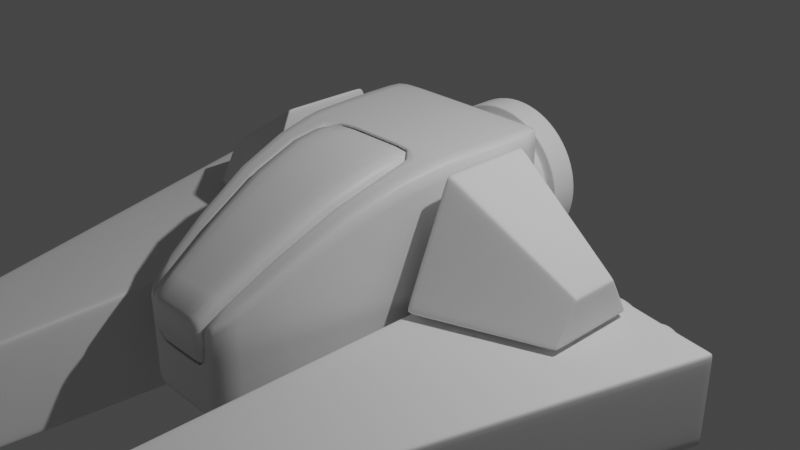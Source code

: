 # Source: ship.blend  (saved by Blender 3.3.6; exported with 4.5.12 LTS)
import bpy
from mathutils import Matrix  # noqa: F401  (used for matrix-valued properties, if any)

bpy.ops.wm.read_factory_settings(use_empty=True)
scene = bpy.context.scene
scene.name = 'Scene'

# ---- collections
col_tools = bpy.data.collections.new('Tools'); scene.collection.children.link(col_tools)

# ---- materials (node trees are filled in below, after node groups)
mat_material = bpy.data.materials.new('Material')
mat_material.alpha_threshold = 0.0
mat_material.use_transparent_shadow = False
mat_material.roughness = 0.5
mat_material.line_color = (0.0, 0.0, 0.0, 1.0)

# ---- material node trees
mat_material.use_nodes = True; mat_material.node_tree.nodes.clear()
_N = mat_material.node_tree.nodes; _L = mat_material.node_tree.links
n0 = _N.new('ShaderNodeOutputMaterial'); n0.name = 'Material Output'; n0.location = (300, 300)
n1 = _N.new('ShaderNodeBsdfPrincipled'); n1.name = 'Principled BSDF'; n1.location = (10, 300)
n1.distribution = 'GGX'
n1.subsurface_method = 'RANDOM_WALK_SKIN'
n1.inputs[3].default_value = 1.45
n1.inputs[27].default_value = (0.0, 0.0, 0.0, 1.0)
n1.inputs[28].default_value = 1.0
_L.new(n1.outputs[0], n0.inputs[0])
n0.is_active_output = True

# ---- world
world_world = bpy.data.worlds.new('World'); scene.world = world_world
world_world.use_nodes = True; world_world.node_tree.nodes.clear()
_N = world_world.node_tree.nodes; _L = world_world.node_tree.links
n0 = _N.new('ShaderNodeOutputWorld'); n0.name = 'World Output'; n0.location = (300, 300)
n1 = _N.new('ShaderNodeBackground'); n1.name = 'Background'; n1.location = (10, 300)
n1.inputs[0].default_value = (0.05088, 0.05088, 0.05088, 1.0)
_L.new(n1.outputs[0], n0.inputs[0])
n0.is_active_output = True
world_world.color = (0.05088, 0.05088, 0.05088)
world_world.use_sun_shadow = False
world_world.sun_shadow_jitter_overblur = 0.0

# ---- cameras
cam_camera = bpy.data.cameras.new('Camera')
cam_camera.clip_end = 100.0
cam_camera.ortho_scale = 7.314

# ---- lights
light_light = bpy.data.lights.new('Light', 'POINT')
light_light.transmission_factor = 0.0
light_light.energy = 1000.0
light_light.shadow_soft_size = 0.1
light_light.shadow_maximum_resolution = 0.006
light_light.use_absolute_resolution = True

# ---- meshes
me_cube = bpy.data.meshes.new('Cube')
me_cube.from_pydata([(1.0, 1.0, 1.0), (1.0, 1.0, -1.0), (0.5465, -2.639, 0.01073), (0.5465, -2.639, -1.0), (1.0, 0.53, 1.0), (1.0, 0.53, -1.0), (0.9418, -0.3, 1.0), (0.9418, -0.3293, -1.0), (0.9418, -0.2863, -1.0), (0.9418, -0.2585, 1.0), (0.8304, -1.258, 0.8581), (0.8902, -1.269, -0.9995), (0.0, 1.0, -1.0), (0.0, -2.639, -1.0), (0.0, 1.0, 1.0), (0.0, 0.53, -1.0), (0.0, 0.53, 1.0), (0.0, -0.3293, -1.0), (0.0, -0.3238, 0.9942), (0.0, -0.2585, 1.0), (0.0, -0.2863, -1.0), (0.0, -1.273, -1.0), (0.1557, -2.639, -1.0), (0.2848, 1.0, 1.0), (0.2848, 0.53, 1.0), (0.2682, -0.3238, 0.9942), (0.2682, -0.2585, 1.0), (0.2848, 1.0, -1.0), (0.2848, 0.53, -1.0), (0.2682, -0.3293, -1.0), (0.2682, -0.2863, -1.0), (0.2536, -1.272, -0.9999), (0.3996, -2.639, -1.0), (0.7312, 1.0, 1.0), (0.7312, 0.53, 1.0), (0.6606, -0.3238, 0.9942), (0.6887, -0.2585, 1.0), (0.5829, -1.254, 0.8597), (0.7312, 1.0, -1.0), (0.3996, -2.639, 0.01073), (0.7312, 0.53, -1.0), (0.6887, -0.3293, -1.0), (0.6887, -0.2863, -1.0), (0.651, -1.27, -0.9997), (1.0, 1.0, 0.06659), (0.5465, -2.639, -0.461), (1.0, 0.53, 0.06659), (0.9418, -0.3137, 0.06659), (0.9418, -0.2715, 0.06659), (0.8583, -1.263, -0.008888), (0.0, -2.639, -0.4364), (0.0, 1.0, 0.06659), (0.1557, -2.639, -0.4364), (0.2848, 1.0, 0.06659), (0.3751, -2.639, -0.4364), (0.7312, 1.0, 0.06659), (0.0, -0.3, 1.0), (0.2682, -0.3, 1.0), (0.6887, -0.3, 1.0), (0.6072, -1.257, 0.8582), (0.3751, -2.637, 0.01187), (0.3996, -2.639, -0.461), (0.1557, -2.639, -0.461), (0.0, -2.639, -0.461), (0.0, -0.2876, 0.9371), (0.3553, -2.581, -0.03958), (0.2682, -0.2876, 0.9371), (0.5634, -1.196, 0.8086), (0.0, -2.584, -0.4691), (0.1557, -2.584, -0.4691), (0.638, -0.2876, 0.9371), (0.3554, -2.584, -0.4691), (0.0, -0.2685, 0.9418), (0.2682, -0.2685, 0.9418), (0.6606, -0.2685, 0.9418), (0.5829, -1.198, 0.8073), (0.3751, -2.582, -0.04051), (0.3751, -2.584, -0.4888), (0.1557, -2.584, -0.4888), (0.0, -2.584, -0.4888), (0.1558, -2.703, 0.07121), (0.0, -2.703, 0.07121), (0.0, -0.4068, 1.05), (0.0, -1.318, 0.919), (0.2366, -1.319, 0.9189), (0.3555, -2.7, 0.07327), (0.2684, -0.4068, 1.05), (0.5635, -1.315, 0.9214), (0.0, -2.703, -0.3562), (0.1558, -2.703, -0.3562), (0.6381, -0.4068, 1.05), (0.3555, -2.703, -0.3562), (1.0, 1.0, 0.9736), (0.5465, -2.639, -0.0026), (1.0, 0.53, 0.9736), (0.9418, -0.3004, 0.9736), (0.9418, -0.2589, 0.9736), (0.8312, -1.258, 0.8336), (0.0, 1.0, 0.9736), (0.2848, 1.0, 0.9736), (0.3996, -2.639, -0.0026), (0.7312, 1.0, 0.9736), (0.3751, -2.637, -0.0008032), (0.3751, -2.582, -0.05317), (0.3553, -2.581, -0.05172), (0.0, -2.703, 0.05913), (0.1558, -2.703, 0.05913), (0.3555, -2.7, 0.06113), (1.0, 1.0, -0.9561), (0.5465, -2.639, -0.9778), (1.0, 0.53, -0.9561), (0.9418, -0.3287, -0.9561), (0.9418, -0.2857, -0.9561), (0.8889, -1.269, -0.9587), (0.0, -2.639, -0.9778), (0.0, 1.0, -0.9561), (0.1557, -2.639, -0.9778), (0.2848, 1.0, -0.9561), (0.3996, -2.639, -0.9778), (0.7312, 1.0, -0.9561)], [], [(43, 11, 3, 32), (97, 10, 2, 93), (101, 33, 0, 92), (92, 0, 4, 94), (38, 1, 5, 40), (96, 9, 6, 95), (42, 8, 7, 41), (40, 5, 8, 42), (94, 4, 9, 96), (95, 6, 10, 97), (41, 7, 11, 43), (26, 19, 56, 57), (60, 37, 75, 76), (24, 16, 19, 26), (23, 14, 16, 24), (50, 52, 78, 79), (37, 35, 74, 75), (52, 54, 77, 78), (35, 25, 73, 74), (33, 23, 24, 34), (34, 24, 26, 36), (102, 60, 76, 103), (36, 26, 57, 58), (17, 29, 31, 21), (15, 28, 30, 20), (20, 30, 29, 17), (12, 27, 28, 15), (98, 14, 23, 99), (21, 31, 22, 13), (9, 36, 58, 6), (6, 58, 59, 10), (4, 34, 36, 9), (0, 33, 34, 4), (10, 59, 39, 2), (93, 2, 39, 100), (29, 41, 43, 31), (28, 40, 42, 30), (30, 42, 41, 29), (27, 38, 40, 28), (99, 23, 33, 101), (31, 43, 32, 22), (117, 53, 55, 119), (109, 45, 61, 118), (115, 51, 53, 117), (118, 61, 62, 116), (116, 62, 63, 114), (111, 47, 49, 113), (110, 46, 48, 112), (112, 48, 47, 111), (108, 44, 46, 110), (119, 55, 44, 108), (113, 49, 45, 109), (18, 25, 57, 56), (25, 35, 58, 57), (35, 37, 59, 58), (37, 60, 39, 59), (102, 54, 61, 100), (54, 52, 62, 61), (52, 50, 63, 62), (65, 67, 87, 85), (68, 69, 89, 88), (67, 70, 90, 87), (69, 71, 91, 89), (70, 66, 86, 90), (104, 65, 85, 107), (25, 18, 72, 73), (64, 66, 73, 72), (66, 70, 74, 73), (70, 67, 75, 74), (67, 65, 76, 75), (104, 71, 77, 103), (71, 69, 78, 77), (69, 68, 79, 78), (86, 82, 83, 84), (84, 83, 81, 80), (106, 80, 81, 105), (107, 85, 80, 106), (87, 84, 80, 85), (90, 86, 84, 87), (66, 64, 82, 86), (91, 107, 106, 89), (89, 106, 105, 88), (65, 104, 103, 76), (71, 104, 107, 91), (60, 102, 100, 39), (53, 99, 101, 55), (45, 93, 100, 61), (51, 98, 99, 53), (54, 102, 103, 77), (47, 95, 97, 49), (46, 94, 96, 48), (48, 96, 95, 47), (44, 92, 94, 46), (55, 101, 92, 44), (49, 97, 93, 45), (11, 113, 109, 3), (38, 119, 108, 1), (1, 108, 110, 5), (8, 112, 111, 7), (5, 110, 112, 8), (7, 111, 113, 11), (22, 116, 114, 13), (32, 118, 116, 22), (12, 115, 117, 27), (3, 109, 118, 32), (27, 117, 119, 38)])
me_cube.polygons.foreach_set('use_smooth', [True] * 106)
_uv = me_cube.uv_layers.new(name='UVMap')
_uv.uv.foreach_set('vector', [0.3414, 0.6687, 0.375, 0.6687, 0.375, 0.75, 0.3414, 0.75, 0.5515, 0.6687, 0.5539, 0.6687, 0.5013, 0.75, 0.4997, 0.75, 0.6217, 0.4664, 0.625, 0.4664, 0.625, 0.5, 0.6217, 0.5, 0.6217, 0.5, 0.625, 0.5, 0.625, 0.5588, 0.6217, 0.5588, 0.3414, 0.5, 0.375, 0.5, 0.375, 0.5588, 0.3414, 0.5588, 0.5816, 0.6216, 0.5843, 0.6216, 0.5822, 0.625, 0.5795, 0.625, 0.3414, 0.6216, 0.375, 0.6216, 0.375, 0.625, 0.3414, 0.625, 0.3414, 0.5588, 0.375, 0.5588, 0.375, 0.6216, 0.3414, 0.6216, 0.6217, 0.5588, 0.625, 0.5588, 0.5843, 0.6216, 0.5816, 0.6216, 0.5795, 0.625, 0.5822, 0.625, 0.5539, 0.6687, 0.5515, 0.6687, 0.3414, 0.625, 0.375, 0.625, 0.375, 0.6687, 0.3414, 0.6687, 0.6883, 0.6216, 0.7297, 0.6216, 0.7286, 0.625, 0.6869, 0.625, 0.5601, 0.7499, 0.6019, 0.6685, 0.6019, 0.6685, 0.5601, 0.7499, 0.7144, 0.5588, 0.75, 0.5588, 0.7297, 0.6216, 0.6883, 0.6216, 0.7144, 0.5, 0.75, 0.5, 0.75, 0.5588, 0.7144, 0.5588, 0.4454, 0.875, 0.4454, 0.8394, 0.4454, 0.8394, 0.4454, 0.875, 0.6019, 0.6685, 0.6245, 0.6268, 0.6245, 0.6268, 0.6019, 0.6685, 0.4454, 0.8394, 0.4454, 0.7892, 0.4454, 0.7892, 0.4454, 0.8394, 0.6245, 0.6268, 0.6859, 0.6268, 0.6859, 0.6268, 0.6245, 0.6268, 0.6586, 0.5, 0.7144, 0.5, 0.7144, 0.5588, 0.6586, 0.5588, 0.6586, 0.5588, 0.7144, 0.5588, 0.6883, 0.6216, 0.6234, 0.6216, 0.4999, 0.7892, 0.5015, 0.7892, 0.5015, 0.7892, 0.4999, 0.7892, 0.6234, 0.6216, 0.6883, 0.6216, 0.6869, 0.625, 0.6215, 0.625, 0.25, 0.625, 0.2856, 0.625, 0.2856, 0.6687, 0.25, 0.6687, 0.25, 0.5588, 0.2856, 0.5588, 0.2856, 0.6216, 0.25, 0.6216, 0.25, 0.6216, 0.2856, 0.6216, 0.2856, 0.625, 0.25, 0.625, 0.25, 0.5, 0.2856, 0.5, 0.2856, 0.5588, 0.25, 0.5588, 0.6217, 0.375, 0.625, 0.375, 0.625, 0.4106, 0.6217, 0.4106, 0.25, 0.6687, 0.2856, 0.6687, 0.2856, 0.75, 0.25, 0.75, 0.5843, 0.6216, 0.6234, 0.6216, 0.6215, 0.625, 0.5822, 0.625, 0.5822, 0.625, 0.6215, 0.625, 0.597, 0.6687, 0.5539, 0.6687, 0.625, 0.5588, 0.6586, 0.5588, 0.6234, 0.6216, 0.5843, 0.6216, 0.625, 0.5, 0.6586, 0.5, 0.6586, 0.5588, 0.625, 0.5588, 0.5539, 0.6687, 0.597, 0.6687, 0.5516, 0.75, 0.5013, 0.75, 0.4997, 0.75, 0.5013, 0.75, 0.5013, 0.7836, 0.4997, 0.7836, 0.2856, 0.625, 0.3414, 0.625, 0.3414, 0.6687, 0.2856, 0.6687, 0.2856, 0.5588, 0.3414, 0.5588, 0.3414, 0.6216, 0.2856, 0.6216, 0.2856, 0.6216, 0.3414, 0.6216, 0.3414, 0.625, 0.2856, 0.625, 0.2856, 0.5, 0.3414, 0.5, 0.3414, 0.5588, 0.2856, 0.5588, 0.6217, 0.4106, 0.625, 0.4106, 0.625, 0.4664, 0.6217, 0.4664, 0.2856, 0.6687, 0.3414, 0.6687, 0.3414, 0.75, 0.2856, 0.75, 0.3805, 0.4106, 0.5083, 0.4106, 0.5083, 0.4664, 0.3805, 0.4664, 0.3778, 0.75, 0.4424, 0.75, 0.4424, 0.7836, 0.3778, 0.7836, 0.3805, 0.375, 0.5083, 0.375, 0.5083, 0.4106, 0.3805, 0.4106, 0.3778, 0.7836, 0.4424, 0.7836, 0.4424, 0.8394, 0.3778, 0.8394, 0.3778, 0.8394, 0.4424, 0.8394, 0.4424, 0.875, 0.3778, 0.875, 0.3796, 0.625, 0.4855, 0.625, 0.4704, 0.6687, 0.3789, 0.6687, 0.3805, 0.5588, 0.5083, 0.5588, 0.4866, 0.6216, 0.3796, 0.6216, 0.3796, 0.6216, 0.4866, 0.6216, 0.4855, 0.625, 0.3796, 0.625, 0.3805, 0.5, 0.5083, 0.5, 0.5083, 0.5588, 0.3805, 0.5588, 0.3805, 0.4664, 0.5083, 0.4664, 0.5083, 0.5, 0.3805, 0.5, 0.3789, 0.6687, 0.4704, 0.6687, 0.4424, 0.75, 0.3778, 0.75, 0.728, 0.6268, 0.6859, 0.6268, 0.6869, 0.625, 0.7286, 0.625, 0.6859, 0.6268, 0.6245, 0.6268, 0.6215, 0.625, 0.6869, 0.625, 0.6245, 0.6268, 0.6019, 0.6685, 0.597, 0.6687, 0.6215, 0.625, 0.6019, 0.6685, 0.5601, 0.7499, 0.5516, 0.75, 0.597, 0.6687, 0.4999, 0.7892, 0.4454, 0.7892, 0.4424, 0.7836, 0.4997, 0.7836, 0.4454, 0.7892, 0.4454, 0.8394, 0.4424, 0.8394, 0.4424, 0.7836, 0.4454, 0.8394, 0.4454, 0.875, 0.4424, 0.875, 0.4424, 0.8394, 0.5669, 0.7498, 0.6058, 0.6684, 0.6058, 0.6684, 0.5669, 0.7498, 0.4479, 0.875, 0.4479, 0.8394, 0.4479, 0.8394, 0.4479, 0.875, 0.6058, 0.6684, 0.6269, 0.6282, 0.6269, 0.6282, 0.6058, 0.6684, 0.4479, 0.8394, 0.4479, 0.7937, 0.4479, 0.7937, 0.4479, 0.8394, 0.6269, 0.6282, 0.6852, 0.6282, 0.6852, 0.6282, 0.6269, 0.6282, 0.5001, 0.7937, 0.5016, 0.7937, 0.5016, 0.7937, 0.5001, 0.7937, 0.6859, 0.6268, 0.728, 0.6268, 0.728, 0.6268, 0.6859, 0.6268, 0.7275, 0.6282, 0.6852, 0.6282, 0.6859, 0.6268, 0.728, 0.6268, 0.6852, 0.6282, 0.6269, 0.6282, 0.6245, 0.6268, 0.6859, 0.6268, 0.6269, 0.6282, 0.6058, 0.6684, 0.6019, 0.6685, 0.6245, 0.6268, 0.6058, 0.6684, 0.5669, 0.7498, 0.5601, 0.7499, 0.6019, 0.6685, 0.5001, 0.7937, 0.4479, 0.7937, 0.4454, 0.7892, 0.4999, 0.7892, 0.4479, 0.7937, 0.4479, 0.8394, 0.4454, 0.8394, 0.4454, 0.7892, 0.4479, 0.8394, 0.4479, 0.875, 0.4454, 0.875, 0.4454, 0.8394, 0.6852, 0.6282, 0.7275, 0.6282, 0.7144, 0.6687, 0.6687, 0.6687, 0.6687, 0.6687, 0.7144, 0.6687, 0.6882, 0.75, 0.635, 0.75, 0.4998, 0.8394, 0.5013, 0.8394, 0.5013, 0.875, 0.4998, 0.875, 0.5001, 0.7937, 0.5016, 0.7937, 0.5013, 0.8394, 0.4998, 0.8394, 0.6058, 0.6684, 0.6687, 0.6687, 0.635, 0.75, 0.5669, 0.7498, 0.6269, 0.6282, 0.6852, 0.6282, 0.6687, 0.6687, 0.6058, 0.6684, 0.6852, 0.6282, 0.7275, 0.6282, 0.7275, 0.6282, 0.6852, 0.6282, 0.4479, 0.7937, 0.5001, 0.7937, 0.4998, 0.8394, 0.4479, 0.8394, 0.4479, 0.8394, 0.4998, 0.8394, 0.4998, 0.875, 0.4479, 0.875, 0.5016, 0.7937, 0.5001, 0.7937, 0.4999, 0.7892, 0.5015, 0.7892, 0.4479, 0.7937, 0.5001, 0.7937, 0.5001, 0.7937, 0.4479, 0.7937, 0.5015, 0.7892, 0.4999, 0.7892, 0.4997, 0.7836, 0.5013, 0.7836, 0.5083, 0.4106, 0.6217, 0.4106, 0.6217, 0.4664, 0.5083, 0.4664, 0.4424, 0.75, 0.4997, 0.75, 0.4997, 0.7836, 0.4424, 0.7836, 0.5083, 0.375, 0.6217, 0.375, 0.6217, 0.4106, 0.5083, 0.4106, 0.4454, 0.7892, 0.4999, 0.7892, 0.4999, 0.7892, 0.4454, 0.7892, 0.4855, 0.625, 0.5795, 0.625, 0.5515, 0.6687, 0.4704, 0.6687, 0.5083, 0.5588, 0.6217, 0.5588, 0.5816, 0.6216, 0.4866, 0.6216, 0.4866, 0.6216, 0.5816, 0.6216, 0.5795, 0.625, 0.4855, 0.625, 0.5083, 0.5, 0.6217, 0.5, 0.6217, 0.5588, 0.5083, 0.5588, 0.5083, 0.4664, 0.6217, 0.4664, 0.6217, 0.5, 0.5083, 0.5, 0.4704, 0.6687, 0.5515, 0.6687, 0.4997, 0.75, 0.4424, 0.75, 0.375, 0.6687, 0.3789, 0.6687, 0.3778, 0.75, 0.375, 0.75, 0.375, 0.4664, 0.3805, 0.4664, 0.3805, 0.5, 0.375, 0.5, 0.375, 0.5, 0.3805, 0.5, 0.3805, 0.5588, 0.375, 0.5588, 0.375, 0.6216, 0.3796, 0.6216, 0.3796, 0.625, 0.375, 0.625, 0.375, 0.5588, 0.3805, 0.5588, 0.3796, 0.6216, 0.375, 0.6216, 0.375, 0.625, 0.3796, 0.625, 0.3789, 0.6687, 0.375, 0.6687, 0.375, 0.8394, 0.3778, 0.8394, 0.3778, 0.875, 0.375, 0.875, 0.375, 0.7836, 0.3778, 0.7836, 0.3778, 0.8394, 0.375, 0.8394, 0.375, 0.375, 0.3805, 0.375, 0.3805, 0.4106, 0.375, 0.4106, 0.375, 0.75, 0.3778, 0.75, 0.3778, 0.7836, 0.375, 0.7836, 0.375, 0.4106, 0.3805, 0.4106, 0.3805, 0.4664, 0.375, 0.4664])
me_cube.materials.append(mat_material)
me_cube.use_mirror_vertex_groups = False
me_cube.update()
me_cylinder = bpy.data.meshes.new('Cylinder')
me_cylinder.from_pydata([(0.0, 1.0, -1.0), (0.3827, 0.9239, -1.0), (0.7071, 0.7071, -1.0), (0.9239, 0.3827, -1.0), (1.0, 0.0, -1.0), (0.9239, -0.3827, -1.0), (0.7071, -0.7071, -1.0), (0.0, 0.0, 1.0), (0.3827, -0.9239, -1.0), (0.0, -1.0, -1.0), (-0.3827, -0.9239, -1.0), (-0.7071, -0.7071, -1.0), (-0.9239, -0.3827, -1.0), (-1.0, 0.0, -1.0), (-0.9239, 0.3827, -1.0), (-0.7071, 0.7071, -1.0), (-0.3827, 0.9239, -1.0), (0.3827, 0.9239, 1.0), (0.0, 1.0, 1.0), (0.7071, 0.7071, 1.0), (0.9239, 0.3827, 1.0), (1.0, 0.0, 1.0), (0.9239, -0.3827, 1.0), (0.7071, -0.7071, 1.0), (0.3827, -0.9239, 1.0), (0.0, -1.0, 1.0), (-0.3827, -0.9239, 1.0), (-0.7071, -0.7071, 1.0), (-0.9239, -0.3827, 1.0), (-1.0, 0.0, 1.0), (-0.9239, 0.3827, 1.0), (-0.7071, 0.7071, 1.0), (-0.3827, 0.9239, 1.0), (0.0, 1.0, 0.8626), (0.3827, 0.9239, 0.8626), (0.7071, 0.7071, 0.8626), (0.9239, 0.3827, 0.8626), (1.0, 0.0, 0.8626), (0.9239, -0.3827, 0.8626), (0.7071, -0.7071, 0.8626), (0.3827, -0.9239, 0.8626), (0.0, -1.0, 0.8626), (-0.3827, -0.9239, 0.8626), (-0.7071, -0.7071, 0.8626), (-0.9239, -0.3827, 0.8626), (-1.0, 0.0, 0.8626), (-0.9239, 0.3827, 0.8626), (-0.7071, 0.7071, 0.8626), (-0.3827, 0.9239, 0.8626)], [], [(33, 18, 17, 34), (34, 17, 19, 35), (35, 19, 20, 36), (36, 20, 21, 37), (37, 21, 22, 38), (38, 22, 23, 39), (39, 23, 24, 40), (40, 24, 25, 41), (41, 25, 26, 42), (42, 26, 27, 43), (43, 27, 28, 44), (44, 28, 29, 45), (45, 29, 30, 46), (46, 30, 31, 47), (47, 31, 32, 48), (48, 32, 18, 33), (0, 1, 2, 3, 4, 5, 6, 8, 9, 10, 11, 12, 13, 14, 15, 16), (7, 17, 18), (7, 19, 17), (7, 20, 19), (7, 21, 20), (7, 22, 21), (7, 23, 22), (7, 24, 23), (7, 25, 24), (7, 26, 25), (7, 27, 26), (7, 28, 27), (7, 29, 28), (7, 30, 29), (7, 31, 30), (7, 32, 31), (7, 18, 32), (16, 48, 33, 0), (15, 47, 48, 16), (14, 46, 47, 15), (13, 45, 46, 14), (12, 44, 45, 13), (11, 43, 44, 12), (10, 42, 43, 11), (9, 41, 42, 10), (8, 40, 41, 9), (6, 39, 40, 8), (5, 38, 39, 6), (4, 37, 38, 5), (3, 36, 37, 4), (2, 35, 36, 3), (1, 34, 35, 2), (0, 33, 34, 1)])
me_cylinder.polygons.foreach_set('use_smooth', [True] * 49)
_uv = me_cylinder.uv_layers.new(name='UVMap')
_uv.uv.foreach_set('vector', [1.0, 0.9656, 1.0, 1.0, 0.9375, 1.0, 0.9375, 0.9656, 0.9375, 0.9656, 0.9375, 1.0, 0.875, 1.0, 0.875, 0.9656, 0.875, 0.9656, 0.875, 1.0, 0.8125, 1.0, 0.8125, 0.9656, 0.8125, 0.9656, 0.8125, 1.0, 0.75, 1.0, 0.75, 0.9656, 0.75, 0.9656, 0.75, 1.0, 0.6875, 1.0, 0.6875, 0.9656, 0.6875, 0.9656, 0.6875, 1.0, 0.625, 1.0, 0.625, 0.9656, 0.625, 0.9656, 0.625, 1.0, 0.5625, 1.0, 0.5625, 0.9656, 0.5625, 0.9656, 0.5625, 1.0, 0.5, 1.0, 0.5, 0.9656, 0.5, 0.9656, 0.5, 1.0, 0.4375, 1.0, 0.4375, 0.9656, 0.4375, 0.9656, 0.4375, 1.0, 0.375, 1.0, 0.375, 0.9656, 0.375, 0.9656, 0.375, 1.0, 0.3125, 1.0, 0.3125, 0.9656, 0.3125, 0.9656, 0.3125, 1.0, 0.25, 1.0, 0.25, 0.9656, 0.25, 0.9656, 0.25, 1.0, 0.1875, 1.0, 0.1875, 0.9656, 0.1875, 0.9656, 0.1875, 1.0, 0.125, 1.0, 0.125, 0.9656, 0.125, 0.9656, 0.125, 1.0, 0.0625, 1.0, 0.0625, 0.9656, 0.0625, 0.9656, 0.0625, 1.0, 0.0, 1.0, 0.0, 0.9656, 0.75, 0.49, 0.8418, 0.4717, 0.9197, 0.4197, 0.9717, 0.3418, 0.99, 0.25, 0.9717, 0.1582, 0.9197, 0.08029, 0.8418, 0.02827, 0.75, 0.01, 0.6582, 0.02827, 0.5803, 0.08029, 0.5283, 0.1582, 0.51, 0.25, 0.5283, 0.3418, 0.5803, 0.4197, 0.6582, 0.4717, 0.2959, 0.3609, 0.3418, 0.4717, 0.25, 0.49, 0.3349, 0.3349, 0.4197, 0.4197, 0.3418, 0.4717, 0.3609, 0.2959, 0.4717, 0.3418, 0.4197, 0.4197, 0.37, 0.25, 0.49, 0.25, 0.4717, 0.3418, 0.3609, 0.2041, 0.4717, 0.1582, 0.49, 0.25, 0.3349, 0.1651, 0.4197, 0.08029, 0.4717, 0.1582, 0.2959, 0.1391, 0.3418, 0.02827, 0.4197, 0.08029, 0.25, 0.13, 0.25, 0.01, 0.3418, 0.02827, 0.2041, 0.1391, 0.1582, 0.02827, 0.25, 0.01, 0.1651, 0.1651, 0.08029, 0.08029, 0.1582, 0.02827, 0.1391, 0.2041, 0.02827, 0.1582, 0.08029, 0.08029, 0.13, 0.25, 0.01, 0.25, 0.02827, 0.1582, 0.1391, 0.2959, 0.02827, 0.3418, 0.01, 0.25, 0.1651, 0.3349, 0.08029, 0.4197, 0.02827, 0.3418, 0.2041, 0.3609, 0.1582, 0.4717, 0.08029, 0.4197, 0.25, 0.37, 0.25, 0.49, 0.1582, 0.4717, 0.0625, 0.5, 0.0625, 0.9656, 0.0, 0.9656, 0.0, 0.5, 0.125, 0.5, 0.125, 0.9656, 0.0625, 0.9656, 0.0625, 0.5, 0.1875, 0.5, 0.1875, 0.9656, 0.125, 0.9656, 0.125, 0.5, 0.25, 0.5, 0.25, 0.9656, 0.1875, 0.9656, 0.1875, 0.5, 0.3125, 0.5, 0.3125, 0.9656, 0.25, 0.9656, 0.25, 0.5, 0.375, 0.5, 0.375, 0.9656, 0.3125, 0.9656, 0.3125, 0.5, 0.4375, 0.5, 0.4375, 0.9656, 0.375, 0.9656, 0.375, 0.5, 0.5, 0.5, 0.5, 0.9656, 0.4375, 0.9656, 0.4375, 0.5, 0.5625, 0.5, 0.5625, 0.9656, 0.5, 0.9656, 0.5, 0.5, 0.625, 0.5, 0.625, 0.9656, 0.5625, 0.9656, 0.5625, 0.5, 0.6875, 0.5, 0.6875, 0.9656, 0.625, 0.9656, 0.625, 0.5, 0.75, 0.5, 0.75, 0.9656, 0.6875, 0.9656, 0.6875, 0.5, 0.8125, 0.5, 0.8125, 0.9656, 0.75, 0.9656, 0.75, 0.5, 0.875, 0.5, 0.875, 0.9656, 0.8125, 0.9656, 0.8125, 0.5, 0.9375, 0.5, 0.9375, 0.9656, 0.875, 0.9656, 0.875, 0.5, 1.0, 0.5, 1.0, 0.9656, 0.9375, 0.9656, 0.9375, 0.5])
me_cylinder.update()
me_cylinder_001 = bpy.data.meshes.new('Cylinder.001')
me_cylinder_001.from_pydata([(0.0, 0.6846, -1.0), (-3.928e-09, 0.0, 1.0), (0.262, 0.6325, -1.0), (0.4841, 0.4841, -1.0), (0.6325, 0.262, -1.0), (0.6846, 0.0, -1.0), (0.6325, -0.262, -1.0), (0.4841, -0.4841, -1.0), (0.262, -0.6325, -1.0), (0.0, -0.6846, -1.0), (-0.262, -0.6325, -1.0), (-0.4841, -0.4841, -1.0), (-0.6325, -0.262, -1.0), (-0.6846, 0.0, -1.0), (-0.6325, 0.262, -1.0), (-0.4841, 0.4841, -1.0), (-0.262, 0.6325, -1.0), (0.0, 1.0, -0.3333), (0.0, 1.0, 0.3333), (0.3827, 0.9239, 0.3333), (0.3827, 0.9239, -0.3333), (0.7071, 0.7071, 0.3333), (0.7071, 0.7071, -0.3333), (0.9239, 0.3827, 0.3333), (0.9239, 0.3827, -0.3333), (1.0, 0.0, 0.3333), (1.0, 0.0, -0.3333), (0.9239, -0.3827, 0.3333), (0.9239, -0.3827, -0.3333), (0.7071, -0.7071, 0.3333), (0.7071, -0.7071, -0.3333), (0.3827, -0.9239, 0.3333), (0.3827, -0.9239, -0.3333), (0.0, -1.0, 0.3333), (0.0, -1.0, -0.3333), (-0.3827, -0.9239, 0.3333), (-0.3827, -0.9239, -0.3333), (-0.7071, -0.7071, 0.3333), (-0.7071, -0.7071, -0.3333), (-0.9239, -0.3827, 0.3333), (-0.9239, -0.3827, -0.3333), (-1.0, 0.0, 0.3333), (-1.0, 0.0, -0.3333), (-0.9239, 0.3827, 0.3333), (-0.9239, 0.3827, -0.3333), (-0.7071, 0.7071, 0.3333), (-0.7071, 0.7071, -0.3333), (-0.3827, 0.9239, 0.3333), (-0.3827, 0.9239, -0.3333), (0.0, 0.8535, -0.3333), (0.0, 0.8535, 0.3333), (0.3266, 0.7885, 0.3333), (0.3266, 0.7885, -0.3333), (0.6035, 0.6035, 0.3333), (0.6035, 0.6035, -0.3333), (0.7885, 0.3266, 0.3333), (0.7885, 0.3266, -0.3333), (0.8535, 0.0, 0.3333), (0.8535, 0.0, -0.3333), (0.7885, -0.3266, 0.3333), (0.7885, -0.3266, -0.3333), (0.6035, -0.6035, 0.3333), (0.6035, -0.6035, -0.3333), (0.3266, -0.7885, 0.3333), (0.3266, -0.7885, -0.3333), (0.0, -0.8535, 0.3333), (0.0, -0.8535, -0.3333), (-0.3266, -0.7885, 0.3333), (-0.3266, -0.7885, -0.3333), (-0.6035, -0.6035, 0.3333), (-0.6035, -0.6035, -0.3333), (-0.7885, -0.3266, 0.3333), (-0.7885, -0.3266, -0.3333), (-0.8535, 0.0, 0.3333), (-0.8535, 0.0, -0.3333), (-0.7885, 0.3266, 0.3333), (-0.7885, 0.3266, -0.3333), (-0.6035, 0.6035, 0.3333), (-0.6035, 0.6035, -0.3333), (-0.3266, 0.7885, 0.3333), (-0.3266, 0.7885, -0.3333), (0.0, 1.0, -1.0), (0.3827, 0.9239, -1.0), (0.7071, 0.7071, -1.0), (0.9239, 0.3827, -1.0), (1.0, 0.0, -1.0), (0.9239, -0.3827, -1.0), (0.7071, -0.7071, -1.0), (0.3827, -0.9239, -1.0), (0.0, -1.0, -1.0), (-0.3827, -0.9239, -1.0), (-0.7071, -0.7071, -1.0), (-0.9239, -0.3827, -1.0), (-1.0, 0.0, -1.0), (-0.9239, 0.3827, -1.0), (-0.7071, 0.7071, -1.0), (-0.3827, 0.9239, -1.0), (0.0, 0.0, 0.2706), (0.3621, 0.8741, -1.0), (0.0, 0.9461, -1.0), (0.669, 0.669, -1.0), (0.8741, 0.3621, -1.0), (0.9461, 0.0, -1.0), (0.8741, -0.3621, -1.0), (0.669, -0.669, -1.0), (0.3621, -0.8741, -1.0), (0.0, -0.9461, -1.0), (-0.3621, -0.8741, -1.0), (-0.669, -0.669, -1.0), (-0.8741, -0.3621, -1.0), (-0.9461, 0.0, -1.0), (-0.8741, 0.3621, -1.0), (-0.669, 0.669, -1.0), (-0.3621, 0.8741, -1.0), (0.3827, 0.9239, -0.8904), (0.7071, 0.7071, -0.8904), (0.9239, 0.3827, -0.8904), (1.0, 0.0, -0.8904), (0.9239, -0.3827, -0.8904), (0.7071, -0.7071, -0.8904), (0.3827, -0.9239, -0.8904), (0.0, -1.0, -0.8904), (-0.3827, -0.9239, -0.8904), (-0.7071, -0.7071, -0.8904), (-0.9239, -0.3827, -0.8904), (-1.0, 0.0, -0.8904), (-0.9239, 0.3827, -0.8904), (-0.7071, 0.7071, -0.8904), (-0.3827, 0.9239, -0.8904), (0.0, 1.0, -0.8904), (0.0, 1.0, -0.4712), (0.3827, 0.9239, -0.4712), (0.7071, 0.7071, -0.4712), (0.9239, 0.3827, -0.4712), (1.0, 0.0, -0.4712), (0.9239, -0.3827, -0.4712), (0.7071, -0.7071, -0.4712), (0.3827, -0.9239, -0.4712), (0.0, -1.0, -0.4712), (-0.3827, -0.9239, -0.4712), (-0.7071, -0.7071, -0.4712), (-0.9239, -0.3827, -0.4712), (-1.0, 0.0, -0.4712), (-0.9239, 0.3827, -0.4712), (-0.7071, 0.7071, -0.4712), (-0.3827, 0.9239, -0.4712), (0.262, 0.6325, 0.2706), (0.4841, 0.4841, 0.2706), (0.6846, 0.0, 0.2706), (0.6325, -0.262, 0.2706), (0.262, -0.6325, 0.2706), (0.0, -0.6846, 0.2706), (-0.262, -0.6325, 0.2706), (-0.6846, 0.0, 0.2706), (-0.4841, 0.4841, 0.2706), (0.0, 0.538, 0.2706), (0.2059, 0.497, 0.2706), (0.3804, 0.3804, 0.2706), (0.497, 0.2059, 0.2706), (0.538, 0.0, 0.2706), (0.497, -0.2059, 0.2706), (0.3804, -0.3804, 0.2706), (0.2059, -0.497, 0.2706), (0.0, -0.538, 0.2706), (-0.2059, -0.497, 0.2706), (-0.3804, -0.3804, 0.2706), (-0.497, -0.2059, 0.2706), (-0.538, 0.0, 0.2706), (-0.497, 0.2059, 0.2706), (-0.3804, 0.3804, 0.2706), (-0.2059, 0.497, 0.2706), (0.0, 0.6846, 0.2706), (0.6325, 0.262, 0.2706), (0.4841, -0.4841, 0.2706), (-0.4841, -0.4841, 0.2706), (-0.6325, -0.262, 0.2706), (-0.6325, 0.262, 0.2706), (-0.262, 0.6325, 0.2706), (-0.4841, 0.4841, -0.8905), (-0.6325, 0.262, -0.8905), (0.262, -0.6325, -0.8905), (0.4841, -0.4841, -0.8905), (-0.262, 0.6325, -0.8905), (0.0, -0.6846, -0.8905), (0.262, 0.6325, -0.8905), (0.0, 0.6846, -0.8905), (-0.262, -0.6325, -0.8905), (0.4841, 0.4841, -0.8905), (-0.4841, -0.4841, -0.8905), (0.6325, 0.262, -0.8905), (-0.6325, -0.262, -0.8905), (0.6846, 0.0, -0.8905), (-0.6846, 0.0, -0.8905), (0.6325, -0.262, -0.8905), (0.2791, 0.6739, -1.0), (0.5157, 0.5157, -1.0), (0.6739, 0.2791, -1.0), (0.7294, 0.0, -1.0), (0.6739, -0.2791, -1.0), (0.5157, -0.5157, -1.0), (0.2791, -0.6739, -1.0), (0.0, -0.7294, -1.0), (-0.2791, -0.6739, -1.0), (-0.5157, -0.5157, -1.0), (-0.6739, -0.2791, -1.0), (-0.7294, 0.0, -1.0), (-0.6739, 0.2791, -1.0), (-0.5157, 0.5157, -1.0), (-0.2791, 0.6739, -1.0), (0.0, 0.7294, -1.0), (0.0, 1.0, 0.9056), (0.3827, 0.9239, 0.9056), (0.7071, 0.7071, 0.9056), (0.9239, 0.3827, 0.9056), (1.0, 0.0, 0.9056), (0.9239, -0.3827, 0.9056), (0.7071, -0.7071, 0.9056), (0.3827, -0.9239, 0.9056), (0.0, -1.0, 0.9056), (-0.3827, -0.9239, 0.9056), (-0.7071, -0.7071, 0.9056), (-0.9239, -0.3827, 0.9056), (-1.0, 0.0, 0.9056), (-0.9239, 0.3827, 0.9056), (-0.7071, 0.7071, 0.9056), (-0.3827, 0.9239, 0.9056), (0.3827, 0.9239, 1.0), (0.0, 1.0, 1.0), (0.7071, 0.7071, 1.0), (0.9239, 0.3827, 1.0), (1.0, 0.0, 1.0), (0.9239, -0.3827, 1.0), (0.7071, -0.7071, 1.0), (0.3827, -0.9239, 1.0), (0.0, -1.0, 1.0), (-0.3827, -0.9239, 1.0), (-0.7071, -0.7071, 1.0), (-0.9239, -0.3827, 1.0), (-1.0, 0.0, 1.0), (-0.9239, 0.3827, 1.0), (-0.7071, 0.7071, 1.0), (-0.3827, 0.9239, 1.0), (0.361, 0.8715, 1.0), (0.0, 0.9433, 1.0), (0.667, 0.667, 1.0), (0.8715, 0.361, 1.0), (0.9433, 0.0, 1.0), (0.8715, -0.361, 1.0), (0.667, -0.667, 1.0), (0.361, -0.8715, 1.0), (0.0, -0.9433, 1.0), (-0.361, -0.8715, 1.0), (-0.667, -0.667, 1.0), (-0.8715, -0.361, 1.0), (-0.9433, 0.0, 1.0), (-0.8715, 0.361, 1.0), (-0.667, 0.667, 1.0), (-0.361, 0.8715, 1.0), (0.3827, 0.9239, 0.4179), (0.7071, 0.7071, 0.4179), (0.9239, 0.3827, 0.4179), (1.0, 0.0, 0.4179), (0.9239, -0.3827, 0.4179), (0.7071, -0.7071, 0.4179), (0.3827, -0.9239, 0.4179), (0.0, -1.0, 0.4179), (-0.3827, -0.9239, 0.4179), (-0.7071, -0.7071, 0.4179), (-0.9239, -0.3827, 0.4179), (-1.0, 0.0, 0.4179), (-0.9239, 0.3827, 0.4179), (-0.7071, 0.7071, 0.4179), (-0.3827, 0.9239, 0.4179), (0.0, 1.0, 0.4179), (0.0, 0.8535, 0.2811), (0.3266, 0.7885, 0.2811), (0.6035, 0.6035, 0.2811), (0.7885, 0.3266, 0.2811), (0.8535, 0.0, 0.2811), (0.7885, -0.3266, 0.2811), (0.6035, -0.6035, 0.2811), (0.3266, -0.7885, 0.2811), (0.0, -0.8535, 0.2811), (-0.3266, -0.7885, 0.2811), (-0.6035, -0.6035, 0.2811), (-0.7885, -0.3266, 0.2811), (-0.8535, 0.0, 0.2811), (-0.7885, 0.3266, 0.2811), (-0.6035, 0.6035, 0.2811), (-0.3266, 0.7885, 0.2811), (0.3266, 0.7885, -0.2987), (0.6035, 0.6035, -0.2987), (0.7885, 0.3266, -0.2987), (0.8535, 0.0, -0.2987), (0.7885, -0.3266, -0.2987), (0.6035, -0.6035, -0.2987), (0.3266, -0.7885, -0.2987), (0.0, -0.8535, -0.2987), (-0.3266, -0.7885, -0.2987), (-0.6035, -0.6035, -0.2987), (-0.7885, -0.3266, -0.2987), (-0.8535, 0.0, -0.2987), (-0.7885, 0.3266, -0.2987), (-0.6035, 0.6035, -0.2987), (-0.3266, 0.7885, -0.2987), (0.0, 0.8535, -0.2987), (-0.9775, 0.0, -0.3333), (0.6912, -0.6912, -0.3333), (-0.6912, 0.6912, -0.3333), (-0.9031, 0.3741, -0.3333), (0.3741, 0.9031, -0.3333), (0.0, 0.9775, -0.3333), (0.0, -0.9775, -0.3333), (0.3741, -0.9031, -0.3333), (0.9031, -0.3741, -0.3333), (-0.9031, -0.3741, -0.3333), (0.9775, 0.0, -0.3333), (-0.6912, -0.6912, -0.3333), (0.9031, 0.3741, -0.3333), (-0.3741, -0.9031, -0.3333), (0.6912, 0.6912, -0.3333), (-0.3741, 0.9031, -0.3333), (0.6838, -0.6838, 0.3333), (-0.8934, 0.3701, 0.3333), (0.0, 0.967, 0.3333), (0.3701, 0.8934, 0.3333), (0.3701, -0.8934, 0.3333), (0.0, -0.967, 0.3333), (-0.6838, 0.6838, 0.3333), (-0.3701, 0.8934, 0.3333), (-0.967, 0.0, 0.3333), (0.8934, -0.3701, 0.3333), (-0.8934, -0.3701, 0.3333), (0.967, 0.0, 0.3333), (-0.6838, -0.6838, 0.3333), (0.8934, 0.3701, 0.3333), (-0.3701, -0.8934, 0.3333), (0.6838, 0.6838, 0.3333)], [], [(210, 227, 226, 211), (211, 226, 228, 212), (212, 228, 229, 213), (213, 229, 230, 214), (214, 230, 231, 215), (215, 231, 232, 216), (216, 232, 233, 217), (217, 233, 234, 218), (218, 234, 235, 219), (219, 235, 236, 220), (220, 236, 237, 221), (221, 237, 238, 222), (222, 238, 239, 223), (223, 239, 240, 224), (224, 240, 241, 225), (225, 241, 227, 210), (179, 178, 154, 176), (145, 48, 17, 130), (332, 330, 73, 71), (144, 46, 48, 145), (314, 316, 58, 60), (143, 44, 46, 144), (306, 315, 72, 74), (142, 42, 44, 143), (331, 322, 61, 59), (141, 40, 42, 142), (330, 323, 75, 73), (140, 38, 40, 141), (307, 314, 60, 62), (139, 36, 38, 140), (309, 306, 74, 76), (138, 34, 36, 139), (322, 326, 63, 61), (137, 32, 34, 138), (323, 328, 77, 75), (136, 30, 32, 137), (313, 307, 62, 64), (135, 28, 30, 136), (324, 325, 51, 50), (134, 26, 28, 135), (308, 309, 76, 78), (133, 24, 26, 134), (326, 327, 65, 63), (132, 22, 24, 133), (310, 311, 49, 52), (131, 20, 22, 132), (328, 329, 79, 77), (130, 17, 20, 131), (312, 313, 64, 66), (289, 79, 50, 274), (288, 77, 79, 289), (287, 75, 77, 288), (286, 73, 75, 287), (285, 71, 73, 286), (284, 69, 71, 285), (283, 67, 69, 284), (282, 65, 67, 283), (281, 63, 65, 282), (280, 61, 63, 281), (279, 59, 61, 280), (278, 57, 59, 279), (277, 55, 57, 278), (276, 53, 55, 277), (275, 51, 53, 276), (274, 50, 51, 275), (333, 331, 59, 57), (315, 317, 70, 72), (316, 318, 56, 58), (334, 332, 71, 69), (335, 333, 57, 55), (317, 319, 68, 70), (318, 320, 54, 56), (336, 334, 69, 67), (311, 321, 80, 49), (337, 335, 55, 53), (319, 312, 66, 68), (329, 324, 50, 79), (320, 310, 52, 54), (327, 336, 67, 65), (321, 308, 78, 80), (325, 337, 53, 51), (98, 99, 81, 82), (100, 98, 82, 83), (101, 100, 83, 84), (102, 101, 84, 85), (103, 102, 85, 86), (104, 103, 86, 87), (105, 104, 87, 88), (106, 105, 88, 89), (107, 106, 89, 90), (108, 107, 90, 91), (109, 108, 91, 92), (110, 109, 92, 93), (111, 110, 93, 94), (112, 111, 94, 95), (113, 112, 95, 96), (99, 113, 96, 81), (181, 180, 150, 173), (178, 182, 177, 154), (180, 183, 151, 150), (185, 184, 146, 171), (182, 185, 171, 177), (183, 186, 152, 151), (184, 187, 147, 146), (186, 188, 174, 152), (187, 189, 172, 147), (188, 190, 175, 174), (189, 191, 148, 172), (190, 192, 153, 175), (191, 193, 149, 148), (192, 179, 176, 153), (193, 181, 173, 149), (209, 208, 113, 99), (208, 207, 112, 113), (207, 206, 111, 112), (206, 205, 110, 111), (205, 204, 109, 110), (204, 203, 108, 109), (203, 202, 107, 108), (202, 201, 106, 107), (201, 200, 105, 106), (200, 199, 104, 105), (199, 198, 103, 104), (198, 197, 102, 103), (197, 196, 101, 102), (196, 195, 100, 101), (195, 194, 98, 100), (194, 209, 99, 98), (81, 129, 114, 82), (82, 114, 115, 83), (83, 115, 116, 84), (84, 116, 117, 85), (85, 117, 118, 86), (86, 118, 119, 87), (87, 119, 120, 88), (88, 120, 121, 89), (89, 121, 122, 90), (90, 122, 123, 91), (91, 123, 124, 92), (92, 124, 125, 93), (93, 125, 126, 94), (94, 126, 127, 95), (95, 127, 128, 96), (96, 128, 129, 81), (129, 130, 131, 114), (114, 131, 132, 115), (115, 132, 133, 116), (116, 133, 134, 117), (117, 134, 135, 118), (118, 135, 136, 119), (119, 136, 137, 120), (120, 137, 138, 121), (121, 138, 139, 122), (122, 139, 140, 123), (123, 140, 141, 124), (124, 141, 142, 125), (125, 142, 143, 126), (126, 143, 144, 127), (127, 144, 145, 128), (128, 145, 130, 129), (97, 155, 156), (97, 156, 157), (97, 157, 158), (97, 158, 159), (97, 159, 160), (97, 160, 161), (97, 161, 162), (97, 162, 163), (97, 163, 164), (97, 164, 165), (97, 165, 166), (97, 166, 167), (97, 167, 168), (97, 168, 169), (97, 169, 170), (97, 170, 155), (155, 170, 177, 171), (170, 169, 154, 177), (169, 168, 176, 154), (168, 167, 153, 176), (167, 166, 175, 153), (166, 165, 174, 175), (165, 164, 152, 174), (164, 163, 151, 152), (163, 162, 150, 151), (162, 161, 173, 150), (161, 160, 149, 173), (160, 159, 148, 149), (159, 158, 172, 148), (158, 157, 147, 172), (157, 156, 146, 147), (156, 155, 171, 146), (6, 7, 181, 193), (13, 14, 179, 192), (5, 6, 193, 191), (12, 13, 192, 190), (4, 5, 191, 189), (11, 12, 190, 188), (3, 4, 189, 187), (10, 11, 188, 186), (2, 3, 187, 184), (9, 10, 186, 183), (16, 0, 185, 182), (0, 2, 184, 185), (8, 9, 183, 180), (15, 16, 182, 178), (7, 8, 180, 181), (14, 15, 178, 179), (2, 0, 209, 194), (3, 2, 194, 195), (4, 3, 195, 196), (5, 4, 196, 197), (6, 5, 197, 198), (7, 6, 198, 199), (8, 7, 199, 200), (9, 8, 200, 201), (10, 9, 201, 202), (11, 10, 202, 203), (12, 11, 203, 204), (13, 12, 204, 205), (14, 13, 205, 206), (15, 14, 206, 207), (16, 15, 207, 208), (0, 16, 208, 209), (272, 225, 210, 273), (271, 224, 225, 272), (270, 223, 224, 271), (269, 222, 223, 270), (268, 221, 222, 269), (267, 220, 221, 268), (266, 219, 220, 267), (265, 218, 219, 266), (264, 217, 218, 265), (263, 216, 217, 264), (262, 215, 216, 263), (261, 214, 215, 262), (260, 213, 214, 261), (259, 212, 213, 260), (258, 211, 212, 259), (273, 210, 211, 258), (243, 242, 226, 227), (242, 244, 228, 226), (244, 245, 229, 228), (245, 246, 230, 229), (246, 247, 231, 230), (247, 248, 232, 231), (248, 249, 233, 232), (249, 250, 234, 233), (250, 251, 235, 234), (251, 252, 236, 235), (252, 253, 237, 236), (253, 254, 238, 237), (254, 255, 239, 238), (255, 256, 240, 239), (256, 257, 241, 240), (257, 243, 227, 241), (1, 242, 243), (1, 244, 242), (1, 245, 244), (1, 246, 245), (1, 247, 246), (1, 248, 247), (1, 249, 248), (1, 250, 249), (1, 251, 250), (1, 252, 251), (1, 253, 252), (1, 254, 253), (1, 255, 254), (1, 256, 255), (1, 257, 256), (1, 243, 257), (18, 273, 258, 19), (19, 258, 259, 21), (21, 259, 260, 23), (23, 260, 261, 25), (25, 261, 262, 27), (27, 262, 263, 29), (29, 263, 264, 31), (31, 264, 265, 33), (33, 265, 266, 35), (35, 266, 267, 37), (37, 267, 268, 39), (39, 268, 269, 41), (41, 269, 270, 43), (43, 270, 271, 45), (45, 271, 272, 47), (47, 272, 273, 18), (305, 274, 275, 290), (290, 275, 276, 291), (291, 276, 277, 292), (292, 277, 278, 293), (293, 278, 279, 294), (294, 279, 280, 295), (295, 280, 281, 296), (296, 281, 282, 297), (297, 282, 283, 298), (298, 283, 284, 299), (299, 284, 285, 300), (300, 285, 286, 301), (301, 286, 287, 302), (302, 287, 288, 303), (303, 288, 289, 304), (304, 289, 274, 305), (80, 304, 305, 49), (78, 303, 304, 80), (76, 302, 303, 78), (74, 301, 302, 76), (72, 300, 301, 74), (70, 299, 300, 72), (68, 298, 299, 70), (66, 297, 298, 68), (64, 296, 297, 66), (62, 295, 296, 64), (60, 294, 295, 62), (58, 293, 294, 60), (56, 292, 293, 58), (54, 291, 292, 56), (52, 290, 291, 54), (49, 305, 290, 52), (48, 46, 308, 321), (22, 20, 310, 320), (36, 34, 312, 319), (17, 48, 321, 311), (24, 22, 320, 318), (38, 36, 319, 317), (26, 24, 318, 316), (40, 38, 317, 315), (34, 32, 313, 312), (20, 17, 311, 310), (46, 44, 309, 308), (32, 30, 307, 313), (44, 42, 306, 309), (30, 28, 314, 307), (42, 40, 315, 306), (28, 26, 316, 314), (19, 21, 337, 325), (33, 35, 336, 327), (47, 18, 324, 329), (21, 23, 335, 337), (35, 37, 334, 336), (23, 25, 333, 335), (37, 39, 332, 334), (25, 27, 331, 333), (45, 47, 329, 328), (31, 33, 327, 326), (18, 19, 325, 324), (43, 45, 328, 323), (29, 31, 326, 322), (41, 43, 323, 330), (27, 29, 322, 331), (39, 41, 330, 332)])
me_cylinder_001.polygons.foreach_set('use_smooth', [True] * 352)
_uv = me_cylinder_001.uv_layers.new(name='UVMap')
_uv.uv.foreach_set('vector', [1.0, 0.9764, 1.0, 1.0, 0.9375, 1.0, 0.9375, 0.9764, 0.9375, 0.9764, 0.9375, 1.0, 0.875, 1.0, 0.875, 0.9764, 0.875, 0.9764, 0.875, 1.0, 0.8125, 1.0, 0.8125, 0.9764, 0.8125, 0.9764, 0.8125, 1.0, 0.75, 1.0, 0.75, 0.9764, 0.75, 0.9764, 0.75, 1.0, 0.6875, 1.0, 0.6875, 0.9764, 0.6875, 0.9764, 0.6875, 1.0, 0.625, 1.0, 0.625, 0.9764, 0.625, 0.9764, 0.625, 1.0, 0.5625, 1.0, 0.5625, 0.9764, 0.5625, 0.9764, 0.5625, 1.0, 0.5, 1.0, 0.5, 0.9764, 0.5, 0.9764, 0.5, 1.0, 0.4375, 1.0, 0.4375, 0.9764, 0.4375, 0.9764, 0.4375, 1.0, 0.375, 1.0, 0.375, 0.9764, 0.375, 0.9764, 0.375, 1.0, 0.3125, 1.0, 0.3125, 0.9764, 0.3125, 0.9764, 0.3125, 1.0, 0.25, 1.0, 0.25, 0.9764, 0.25, 0.9764, 0.25, 1.0, 0.1875, 1.0, 0.1875, 0.9764, 0.1875, 0.9764, 0.1875, 1.0, 0.125, 1.0, 0.125, 0.9764, 0.125, 0.9764, 0.125, 1.0, 0.0625, 1.0, 0.0625, 0.9764, 0.0625, 0.9764, 0.0625, 1.0, 0.0, 1.0, 0.0, 0.9764, 0.5982, 0.3129, 0.6338, 0.3662, 0.6338, 0.3662, 0.5982, 0.3129, 0.0625, 0.6322, 0.0625, 0.6667, 0.0, 0.6667, 0.0, 0.6322, 0.3125, 0.8333, 0.25, 0.8333, 0.25, 0.8333, 0.3125, 0.8333, 0.125, 0.6322, 0.125, 0.6667, 0.0625, 0.6667, 0.0625, 0.6322, 0.6875, 0.6667, 0.75, 0.6667, 0.75, 0.6667, 0.6875, 0.6667, 0.1875, 0.6322, 0.1875, 0.6667, 0.125, 0.6667, 0.125, 0.6322, 0.25, 0.6667, 0.3125, 0.6667, 0.3125, 0.6667, 0.25, 0.6667, 0.25, 0.6322, 0.25, 0.6667, 0.1875, 0.6667, 0.1875, 0.6322, 0.6875, 0.8333, 0.625, 0.8333, 0.625, 0.8333, 0.6875, 0.8333, 0.3125, 0.6322, 0.3125, 0.6667, 0.25, 0.6667, 0.25, 0.6322, 0.25, 0.8333, 0.1875, 0.8333, 0.1875, 0.8333, 0.25, 0.8333, 0.375, 0.6322, 0.375, 0.6667, 0.3125, 0.6667, 0.3125, 0.6322, 0.625, 0.6667, 0.6875, 0.6667, 0.6875, 0.6667, 0.625, 0.6667, 0.4375, 0.6322, 0.4375, 0.6667, 0.375, 0.6667, 0.375, 0.6322, 0.1875, 0.6667, 0.25, 0.6667, 0.25, 0.6667, 0.1875, 0.6667, 0.5, 0.6322, 0.5, 0.6667, 0.4375, 0.6667, 0.4375, 0.6322, 0.625, 0.8333, 0.5625, 0.8333, 0.5625, 0.8333, 0.625, 0.8333, 0.5625, 0.6322, 0.5625, 0.6667, 0.5, 0.6667, 0.5, 0.6322, 0.1875, 0.8333, 0.125, 0.8333, 0.125, 0.8333, 0.1875, 0.8333, 0.625, 0.6322, 0.625, 0.6667, 0.5625, 0.6667, 0.5625, 0.6322, 0.5625, 0.6667, 0.625, 0.6667, 0.625, 0.6667, 0.5625, 0.6667, 0.6875, 0.6322, 0.6875, 0.6667, 0.625, 0.6667, 0.625, 0.6322, 1.0, 0.8333, 0.9375, 0.8333, 0.9375, 0.8333, 1.0, 0.8333, 0.75, 0.6322, 0.75, 0.6667, 0.6875, 0.6667, 0.6875, 0.6322, 0.125, 0.6667, 0.1875, 0.6667, 0.1875, 0.6667, 0.125, 0.6667, 0.8125, 0.6322, 0.8125, 0.6667, 0.75, 0.6667, 0.75, 0.6322, 0.5625, 0.8333, 0.5, 0.8333, 0.5, 0.8333, 0.5625, 0.8333, 0.875, 0.6322, 0.875, 0.6667, 0.8125, 0.6667, 0.8125, 0.6322, 0.9375, 0.6667, 1.0, 0.6667, 1.0, 0.6667, 0.9375, 0.6667, 0.9375, 0.6322, 0.9375, 0.6667, 0.875, 0.6667, 0.875, 0.6322, 0.125, 0.8333, 0.0625, 0.8333, 0.0625, 0.8333, 0.125, 0.8333, 1.0, 0.6322, 1.0, 0.6667, 0.9375, 0.6667, 0.9375, 0.6322, 0.5, 0.6667, 0.5625, 0.6667, 0.5625, 0.6667, 0.5, 0.6667, 0.0625, 0.8203, 0.0625, 0.8333, 0.0, 0.8333, 0.0, 0.8203, 0.125, 0.8203, 0.125, 0.8333, 0.0625, 0.8333, 0.0625, 0.8203, 0.1875, 0.8203, 0.1875, 0.8333, 0.125, 0.8333, 0.125, 0.8203, 0.25, 0.8203, 0.25, 0.8333, 0.1875, 0.8333, 0.1875, 0.8203, 0.3125, 0.8203, 0.3125, 0.8333, 0.25, 0.8333, 0.25, 0.8203, 0.375, 0.8203, 0.375, 0.8333, 0.3125, 0.8333, 0.3125, 0.8203, 0.4375, 0.8203, 0.4375, 0.8333, 0.375, 0.8333, 0.375, 0.8203, 0.5, 0.8203, 0.5, 0.8333, 0.4375, 0.8333, 0.4375, 0.8203, 0.5625, 0.8203, 0.5625, 0.8333, 0.5, 0.8333, 0.5, 0.8203, 0.625, 0.8203, 0.625, 0.8333, 0.5625, 0.8333, 0.5625, 0.8203, 0.6875, 0.8203, 0.6875, 0.8333, 0.625, 0.8333, 0.625, 0.8203, 0.75, 0.8203, 0.75, 0.8333, 0.6875, 0.8333, 0.6875, 0.8203, 0.8125, 0.8203, 0.8125, 0.8333, 0.75, 0.8333, 0.75, 0.8203, 0.875, 0.8203, 0.875, 0.8333, 0.8125, 0.8333, 0.8125, 0.8203, 0.9375, 0.8203, 0.9375, 0.8333, 0.875, 0.8333, 0.875, 0.8203, 1.0, 0.8203, 1.0, 0.8333, 0.9375, 0.8333, 0.9375, 0.8203, 0.75, 0.8333, 0.6875, 0.8333, 0.6875, 0.8333, 0.75, 0.8333, 0.3125, 0.6667, 0.375, 0.6667, 0.375, 0.6667, 0.3125, 0.6667, 0.75, 0.6667, 0.8125, 0.6667, 0.8125, 0.6667, 0.75, 0.6667, 0.375, 0.8333, 0.3125, 0.8333, 0.3125, 0.8333, 0.375, 0.8333, 0.8125, 0.8333, 0.75, 0.8333, 0.75, 0.8333, 0.8125, 0.8333, 0.375, 0.6667, 0.4375, 0.6667, 0.4375, 0.6667, 0.375, 0.6667, 0.8125, 0.6667, 0.875, 0.6667, 0.875, 0.6667, 0.8125, 0.6667, 0.4375, 0.8333, 0.375, 0.8333, 0.375, 0.8333, 0.4375, 0.8333, 0.0, 0.6667, 0.0625, 0.6667, 0.0625, 0.6667, 0.0, 0.6667, 0.875, 0.8333, 0.8125, 0.8333, 0.8125, 0.8333, 0.875, 0.8333, 0.4375, 0.6667, 0.5, 0.6667, 0.5, 0.6667, 0.4375, 0.6667, 0.0625, 0.8333, 0.0, 0.8333, 0.0, 0.8333, 0.0625, 0.8333, 0.875, 0.6667, 0.9375, 0.6667, 0.9375, 0.6667, 0.875, 0.6667, 0.5, 0.8333, 0.4375, 0.8333, 0.4375, 0.8333, 0.5, 0.8333, 0.0625, 0.6667, 0.125, 0.6667, 0.125, 0.6667, 0.0625, 0.6667, 0.9375, 0.8333, 0.875, 0.8333, 0.875, 0.8333, 0.9375, 0.8333, 0.8369, 0.4598, 0.75, 0.4771, 0.75, 0.49, 0.8418, 0.4717, 0.9106, 0.4106, 0.8369, 0.4598, 0.8418, 0.4717, 0.9197, 0.4197, 0.9598, 0.3369, 0.9106, 0.4106, 0.9197, 0.4197, 0.9717, 0.3418, 0.9771, 0.25, 0.9598, 0.3369, 0.9717, 0.3418, 0.99, 0.25, 0.9598, 0.1631, 0.9771, 0.25, 0.99, 0.25, 0.9717, 0.1582, 0.9106, 0.08943, 0.9598, 0.1631, 0.9717, 0.1582, 0.9197, 0.08029, 0.8369, 0.04021, 0.9106, 0.08943, 0.9197, 0.08029, 0.8418, 0.02827, 0.75, 0.02292, 0.8369, 0.04021, 0.8418, 0.02827, 0.75, 0.01, 0.6631, 0.04021, 0.75, 0.02292, 0.75, 0.01, 0.6582, 0.02827, 0.5894, 0.08943, 0.6631, 0.04021, 0.6582, 0.02827, 0.5803, 0.08029, 0.5402, 0.1631, 0.5894, 0.08943, 0.5803, 0.08029, 0.5283, 0.1582, 0.5229, 0.25, 0.5402, 0.1631, 0.5283, 0.1582, 0.51, 0.25, 0.5402, 0.3369, 0.5229, 0.25, 0.51, 0.25, 0.5283, 0.3418, 0.5894, 0.4106, 0.5402, 0.3369, 0.5283, 0.3418, 0.5803, 0.4197, 0.6631, 0.4598, 0.5894, 0.4106, 0.5803, 0.4197, 0.6582, 0.4717, 0.75, 0.4771, 0.6631, 0.4598, 0.6582, 0.4717, 0.75, 0.49, 0.8662, 0.1338, 0.8129, 0.09821, 0.8129, 0.09821, 0.8662, 0.1338, 0.6338, 0.3662, 0.6871, 0.4018, 0.6871, 0.4018, 0.6338, 0.3662, 0.8129, 0.09821, 0.75, 0.0857, 0.75, 0.0857, 0.8129, 0.09821, 0.75, 0.4143, 0.8129, 0.4018, 0.8129, 0.4018, 0.75, 0.4143, 0.6871, 0.4018, 0.75, 0.4143, 0.75, 0.4143, 0.6871, 0.4018, 0.75, 0.0857, 0.6871, 0.09821, 0.6871, 0.09821, 0.75, 0.0857, 0.8129, 0.4018, 0.8662, 0.3662, 0.8662, 0.3662, 0.8129, 0.4018, 0.6871, 0.09821, 0.6338, 0.1338, 0.6338, 0.1338, 0.6871, 0.09821, 0.8662, 0.3662, 0.9018, 0.3129, 0.9018, 0.3129, 0.8662, 0.3662, 0.6338, 0.1338, 0.5982, 0.1871, 0.5982, 0.1871, 0.6338, 0.1338, 0.9018, 0.3129, 0.9143, 0.25, 0.9143, 0.25, 0.9018, 0.3129, 0.5982, 0.1871, 0.5857, 0.25, 0.5857, 0.25, 0.5982, 0.1871, 0.9143, 0.25, 0.9018, 0.1871, 0.9018, 0.1871, 0.9143, 0.25, 0.5857, 0.25, 0.5982, 0.3129, 0.5982, 0.3129, 0.5857, 0.25, 0.9018, 0.1871, 0.8662, 0.1338, 0.8662, 0.1338, 0.9018, 0.1871, 0.75, 0.425, 0.683, 0.4117, 0.6631, 0.4598, 0.75, 0.4771, 0.683, 0.4117, 0.6262, 0.3738, 0.5894, 0.4106, 0.6631, 0.4598, 0.6262, 0.3738, 0.5883, 0.317, 0.5402, 0.3369, 0.5894, 0.4106, 0.5883, 0.317, 0.575, 0.25, 0.5229, 0.25, 0.5402, 0.3369, 0.575, 0.25, 0.5883, 0.183, 0.5402, 0.1631, 0.5229, 0.25, 0.5883, 0.183, 0.6262, 0.1262, 0.5894, 0.08943, 0.5402, 0.1631, 0.6262, 0.1262, 0.683, 0.08828, 0.6631, 0.04021, 0.5894, 0.08943, 0.683, 0.08828, 0.75, 0.07495, 0.75, 0.02292, 0.6631, 0.04021, 0.75, 0.07495, 0.817, 0.08828, 0.8369, 0.04021, 0.75, 0.02292, 0.817, 0.08828, 0.8738, 0.1262, 0.9106, 0.08943, 0.8369, 0.04021, 0.8738, 0.1262, 0.9117, 0.183, 0.9598, 0.1631, 0.9106, 0.08943, 0.9117, 0.183, 0.925, 0.25, 0.9771, 0.25, 0.9598, 0.1631, 0.925, 0.25, 0.9117, 0.317, 0.9598, 0.3369, 0.9771, 0.25, 0.9117, 0.317, 0.8738, 0.3738, 0.9106, 0.4106, 0.9598, 0.3369, 0.8738, 0.3738, 0.817, 0.4117, 0.8369, 0.4598, 0.9106, 0.4106, 0.817, 0.4117, 0.75, 0.425, 0.75, 0.4771, 0.8369, 0.4598, 1.0, 0.5, 1.0, 0.5274, 0.9375, 0.5274, 0.9375, 0.5, 0.9375, 0.5, 0.9375, 0.5274, 0.875, 0.5274, 0.875, 0.5, 0.875, 0.5, 0.875, 0.5274, 0.8125, 0.5274, 0.8125, 0.5, 0.8125, 0.5, 0.8125, 0.5274, 0.75, 0.5274, 0.75, 0.5, 0.75, 0.5, 0.75, 0.5274, 0.6875, 0.5274, 0.6875, 0.5, 0.6875, 0.5, 0.6875, 0.5274, 0.625, 0.5274, 0.625, 0.5, 0.625, 0.5, 0.625, 0.5274, 0.5625, 0.5274, 0.5625, 0.5, 0.5625, 0.5, 0.5625, 0.5274, 0.5, 0.5274, 0.5, 0.5, 0.5, 0.5, 0.5, 0.5274, 0.4375, 0.5274, 0.4375, 0.5, 0.4375, 0.5, 0.4375, 0.5274, 0.375, 0.5274, 0.375, 0.5, 0.375, 0.5, 0.375, 0.5274, 0.3125, 0.5274, 0.3125, 0.5, 0.3125, 0.5, 0.3125, 0.5274, 0.25, 0.5274, 0.25, 0.5, 0.25, 0.5, 0.25, 0.5274, 0.1875, 0.5274, 0.1875, 0.5, 0.1875, 0.5, 0.1875, 0.5274, 0.125, 0.5274, 0.125, 0.5, 0.125, 0.5, 0.125, 0.5274, 0.0625, 0.5274, 0.0625, 0.5, 0.0625, 0.5, 0.0625, 0.5274, 0.0, 0.5274, 0.0, 0.5, 1.0, 0.5274, 1.0, 0.6322, 0.9375, 0.6322, 0.9375, 0.5274, 0.9375, 0.5274, 0.9375, 0.6322, 0.875, 0.6322, 0.875, 0.5274, 0.875, 0.5274, 0.875, 0.6322, 0.8125, 0.6322, 0.8125, 0.5274, 0.8125, 0.5274, 0.8125, 0.6322, 0.75, 0.6322, 0.75, 0.5274, 0.75, 0.5274, 0.75, 0.6322, 0.6875, 0.6322, 0.6875, 0.5274, 0.6875, 0.5274, 0.6875, 0.6322, 0.625, 0.6322, 0.625, 0.5274, 0.625, 0.5274, 0.625, 0.6322, 0.5625, 0.6322, 0.5625, 0.5274, 0.5625, 0.5274, 0.5625, 0.6322, 0.5, 0.6322, 0.5, 0.5274, 0.5, 0.5274, 0.5, 0.6322, 0.4375, 0.6322, 0.4375, 0.5274, 0.4375, 0.5274, 0.4375, 0.6322, 0.375, 0.6322, 0.375, 0.5274, 0.375, 0.5274, 0.375, 0.6322, 0.3125, 0.6322, 0.3125, 0.5274, 0.3125, 0.5274, 0.3125, 0.6322, 0.25, 0.6322, 0.25, 0.5274, 0.25, 0.5274, 0.25, 0.6322, 0.1875, 0.6322, 0.1875, 0.5274, 0.1875, 0.5274, 0.1875, 0.6322, 0.125, 0.6322, 0.125, 0.5274, 0.125, 0.5274, 0.125, 0.6322, 0.0625, 0.6322, 0.0625, 0.5274, 0.0625, 0.5274, 0.0625, 0.6322, 0.0, 0.6322, 0.0, 0.5274, 0.75, 0.3052, 0.75, 0.3791, 0.7994, 0.3693, 0.7711, 0.301, 0.7994, 0.3693, 0.8413, 0.3413, 0.789, 0.289, 0.8413, 0.3413, 0.8693, 0.2994, 0.801, 0.2711, 0.8693, 0.2994, 0.8791, 0.25, 0.8052, 0.25, 0.8791, 0.25, 0.8693, 0.2006, 0.801, 0.2289, 0.8693, 0.2006, 0.8413, 0.1587, 0.789, 0.211, 0.8413, 0.1587, 0.7994, 0.1307, 0.7711, 0.199, 0.7994, 0.1307, 0.75, 0.1209, 0.75, 0.1948, 0.75, 0.1209, 0.7006, 0.1307, 0.7289, 0.199, 0.7006, 0.1307, 0.6587, 0.1587, 0.711, 0.211, 0.6587, 0.1587, 0.6307, 0.2006, 0.699, 0.2289, 0.6307, 0.2006, 0.6209, 0.25, 0.6948, 0.25, 0.6209, 0.25, 0.6307, 0.2994, 0.699, 0.2711, 0.6307, 0.2994, 0.6587, 0.3413, 0.711, 0.289, 0.6587, 0.3413, 0.7006, 0.3693, 0.7289, 0.301, 0.7006, 0.3693, 0.75, 0.3791, 0.75, 0.3791, 0.7006, 0.3693, 0.6871, 0.4018, 0.75, 0.4143, 0.7006, 0.3693, 0.6587, 0.3413, 0.6338, 0.3662, 0.6871, 0.4018, 0.6587, 0.3413, 0.6307, 0.2994, 0.5982, 0.3129, 0.6338, 0.3662, 0.6307, 0.2994, 0.6209, 0.25, 0.5857, 0.25, 0.5982, 0.3129, 0.6209, 0.25, 0.6307, 0.2006, 0.5982, 0.1871, 0.5857, 0.25, 0.6307, 0.2006, 0.6587, 0.1587, 0.6338, 0.1338, 0.5982, 0.1871, 0.6587, 0.1587, 0.7006, 0.1307, 0.6871, 0.09821, 0.6338, 0.1338, 0.7006, 0.1307, 0.75, 0.1209, 0.75, 0.0857, 0.6871, 0.09821, 0.75, 0.1209, 0.7994, 0.1307, 0.8129, 0.09821, 0.75, 0.0857, 0.7994, 0.1307, 0.8413, 0.1587, 0.8662, 0.1338, 0.8129, 0.09821, 0.8413, 0.1587, 0.8693, 0.2006, 0.9018, 0.1871, 0.8662, 0.1338, 0.8693, 0.2006, 0.8791, 0.25, 0.9143, 0.25, 0.9018, 0.1871, 0.8791, 0.25, 0.8693, 0.2994, 0.9018, 0.3129, 0.9143, 0.25, 0.8693, 0.2994, 0.8413, 0.3413, 0.8662, 0.3662, 0.9018, 0.3129, 0.8413, 0.3413, 0.7994, 0.3693, 0.8129, 0.4018, 0.8662, 0.3662, 0.7994, 0.3693, 0.75, 0.3791, 0.75, 0.4143, 0.8129, 0.4018, 0.9018, 0.1871, 0.8662, 0.1338, 0.8662, 0.1338, 0.9018, 0.1871, 0.5857, 0.25, 0.5982, 0.3129, 0.5982, 0.3129, 0.5857, 0.25, 0.9143, 0.25, 0.9018, 0.1871, 0.9018, 0.1871, 0.9143, 0.25, 0.5982, 0.1871, 0.5857, 0.25, 0.5857, 0.25, 0.5982, 0.1871, 0.9018, 0.3129, 0.9143, 0.25, 0.9143, 0.25, 0.9018, 0.3129, 0.6338, 0.1338, 0.5982, 0.1871, 0.5982, 0.1871, 0.6338, 0.1338, 0.8662, 0.3662, 0.9018, 0.3129, 0.9018, 0.3129, 0.8662, 0.3662, 0.6871, 0.09821, 0.6338, 0.1338, 0.6338, 0.1338, 0.6871, 0.09821, 0.8129, 0.4018, 0.8662, 0.3662, 0.8662, 0.3662, 0.8129, 0.4018, 0.75, 0.0857, 0.6871, 0.09821, 0.6871, 0.09821, 0.75, 0.0857, 0.6871, 0.4018, 0.75, 0.4143, 0.75, 0.4143, 0.6871, 0.4018, 0.75, 0.4143, 0.8129, 0.4018, 0.8129, 0.4018, 0.75, 0.4143, 0.8129, 0.09821, 0.75, 0.0857, 0.75, 0.0857, 0.8129, 0.09821, 0.6338, 0.3662, 0.6871, 0.4018, 0.6871, 0.4018, 0.6338, 0.3662, 0.8662, 0.1338, 0.8129, 0.09821, 0.8129, 0.09821, 0.8662, 0.1338, 0.5982, 0.3129, 0.6338, 0.3662, 0.6338, 0.3662, 0.5982, 0.3129, 0.8129, 0.4018, 0.75, 0.4143, 0.75, 0.425, 0.817, 0.4117, 0.8662, 0.3662, 0.8129, 0.4018, 0.817, 0.4117, 0.8738, 0.3738, 0.9018, 0.3129, 0.8662, 0.3662, 0.8738, 0.3738, 0.9117, 0.317, 0.9143, 0.25, 0.9018, 0.3129, 0.9117, 0.317, 0.925, 0.25, 0.9018, 0.1871, 0.9143, 0.25, 0.925, 0.25, 0.9117, 0.183, 0.8662, 0.1338, 0.9018, 0.1871, 0.9117, 0.183, 0.8738, 0.1262, 0.8129, 0.09821, 0.8662, 0.1338, 0.8738, 0.1262, 0.817, 0.08828, 0.75, 0.0857, 0.8129, 0.09821, 0.817, 0.08828, 0.75, 0.07495, 0.6871, 0.09821, 0.75, 0.0857, 0.75, 0.07495, 0.683, 0.08828, 0.6338, 0.1338, 0.6871, 0.09821, 0.683, 0.08828, 0.6262, 0.1262, 0.5982, 0.1871, 0.6338, 0.1338, 0.6262, 0.1262, 0.5883, 0.183, 0.5857, 0.25, 0.5982, 0.1871, 0.5883, 0.183, 0.575, 0.25, 0.5982, 0.3129, 0.5857, 0.25, 0.575, 0.25, 0.5883, 0.317, 0.6338, 0.3662, 0.5982, 0.3129, 0.5883, 0.317, 0.6262, 0.3738, 0.6871, 0.4018, 0.6338, 0.3662, 0.6262, 0.3738, 0.683, 0.4117, 0.75, 0.4143, 0.6871, 0.4018, 0.683, 0.4117, 0.75, 0.425, 0.0625, 0.8545, 0.0625, 0.9764, 0.0, 0.9764, 0.0, 0.8545, 0.125, 0.8545, 0.125, 0.9764, 0.0625, 0.9764, 0.0625, 0.8545, 0.1875, 0.8545, 0.1875, 0.9764, 0.125, 0.9764, 0.125, 0.8545, 0.25, 0.8545, 0.25, 0.9764, 0.1875, 0.9764, 0.1875, 0.8545, 0.3125, 0.8545, 0.3125, 0.9764, 0.25, 0.9764, 0.25, 0.8545, 0.375, 0.8545, 0.375, 0.9764, 0.3125, 0.9764, 0.3125, 0.8545, 0.4375, 0.8545, 0.4375, 0.9764, 0.375, 0.9764, 0.375, 0.8545, 0.5, 0.8545, 0.5, 0.9764, 0.4375, 0.9764, 0.4375, 0.8545, 0.5625, 0.8545, 0.5625, 0.9764, 0.5, 0.9764, 0.5, 0.8545, 0.625, 0.8545, 0.625, 0.9764, 0.5625, 0.9764, 0.5625, 0.8545, 0.6875, 0.8545, 0.6875, 0.9764, 0.625, 0.9764, 0.625, 0.8545, 0.75, 0.8545, 0.75, 0.9764, 0.6875, 0.9764, 0.6875, 0.8545, 0.8125, 0.8545, 0.8125, 0.9764, 0.75, 0.9764, 0.75, 0.8545, 0.875, 0.8545, 0.875, 0.9764, 0.8125, 0.9764, 0.8125, 0.8545, 0.9375, 0.8545, 0.9375, 0.9764, 0.875, 0.9764, 0.875, 0.8545, 1.0, 0.8545, 1.0, 0.9764, 0.9375, 0.9764, 0.9375, 0.8545, 0.25, 0.4764, 0.3366, 0.4592, 0.3418, 0.4717, 0.25, 0.49, 0.3366, 0.4592, 0.4101, 0.4101, 0.4197, 0.4197, 0.3418, 0.4717, 0.4101, 0.4101, 0.4592, 0.3366, 0.4717, 0.3418, 0.4197, 0.4197, 0.4592, 0.3366, 0.4764, 0.25, 0.49, 0.25, 0.4717, 0.3418, 0.4764, 0.25, 0.4592, 0.1634, 0.4717, 0.1582, 0.49, 0.25, 0.4592, 0.1634, 0.4101, 0.08992, 0.4197, 0.08029, 0.4717, 0.1582, 0.4101, 0.08992, 0.3366, 0.04084, 0.3418, 0.02827, 0.4197, 0.08029, 0.3366, 0.04084, 0.25, 0.02361, 0.25, 0.01, 0.3418, 0.02827, 0.25, 0.02361, 0.1634, 0.04084, 0.1582, 0.02827, 0.25, 0.01, 0.1634, 0.04084, 0.08992, 0.08992, 0.08029, 0.08029, 0.1582, 0.02827, 0.08992, 0.08992, 0.04084, 0.1634, 0.02827, 0.1582, 0.08029, 0.08029, 0.04084, 0.1634, 0.02361, 0.25, 0.01, 0.25, 0.02827, 0.1582, 0.02361, 0.25, 0.04084, 0.3366, 0.02827, 0.3418, 0.01, 0.25, 0.04084, 0.3366, 0.08992, 0.4101, 0.08029, 0.4197, 0.02827, 0.3418, 0.08992, 0.4101, 0.1634, 0.4592, 0.1582, 0.4717, 0.08029, 0.4197, 0.1634, 0.4592, 0.25, 0.4764, 0.25, 0.49, 0.1582, 0.4717, 0.3022, 0.3761, 0.3366, 0.4592, 0.25, 0.4764, 0.3465, 0.3465, 0.4101, 0.4101, 0.3366, 0.4592, 0.3761, 0.3022, 0.4592, 0.3366, 0.4101, 0.4101, 0.3865, 0.25, 0.4764, 0.25, 0.4592, 0.3366, 0.3761, 0.1978, 0.4592, 0.1634, 0.4764, 0.25, 0.3465, 0.1535, 0.4101, 0.08992, 0.4592, 0.1634, 0.3022, 0.1239, 0.3366, 0.04084, 0.4101, 0.08992, 0.25, 0.1135, 0.25, 0.02361, 0.3366, 0.04084, 0.1978, 0.1239, 0.1634, 0.04084, 0.25, 0.02361, 0.1535, 0.1535, 0.08992, 0.08992, 0.1634, 0.04084, 0.1239, 0.1978, 0.04084, 0.1634, 0.08992, 0.08992, 0.1135, 0.25, 0.02361, 0.25, 0.04084, 0.1634, 0.1239, 0.3022, 0.04084, 0.3366, 0.02361, 0.25, 0.1535, 0.3465, 0.08992, 0.4101, 0.04084, 0.3366, 0.1978, 0.3761, 0.1634, 0.4592, 0.08992, 0.4101, 0.25, 0.3865, 0.25, 0.4764, 0.1634, 0.4592, 1.0, 0.8333, 1.0, 0.8545, 0.9375, 0.8545, 0.9375, 0.8333, 0.9375, 0.8333, 0.9375, 0.8545, 0.875, 0.8545, 0.875, 0.8333, 0.875, 0.8333, 0.875, 0.8545, 0.8125, 0.8545, 0.8125, 0.8333, 0.8125, 0.8333, 0.8125, 0.8545, 0.75, 0.8545, 0.75, 0.8333, 0.75, 0.8333, 0.75, 0.8545, 0.6875, 0.8545, 0.6875, 0.8333, 0.6875, 0.8333, 0.6875, 0.8545, 0.625, 0.8545, 0.625, 0.8333, 0.625, 0.8333, 0.625, 0.8545, 0.5625, 0.8545, 0.5625, 0.8333, 0.5625, 0.8333, 0.5625, 0.8545, 0.5, 0.8545, 0.5, 0.8333, 0.5, 0.8333, 0.5, 0.8545, 0.4375, 0.8545, 0.4375, 0.8333, 0.4375, 0.8333, 0.4375, 0.8545, 0.375, 0.8545, 0.375, 0.8333, 0.375, 0.8333, 0.375, 0.8545, 0.3125, 0.8545, 0.3125, 0.8333, 0.3125, 0.8333, 0.3125, 0.8545, 0.25, 0.8545, 0.25, 0.8333, 0.25, 0.8333, 0.25, 0.8545, 0.1875, 0.8545, 0.1875, 0.8333, 0.1875, 0.8333, 0.1875, 0.8545, 0.125, 0.8545, 0.125, 0.8333, 0.125, 0.8333, 0.125, 0.8545, 0.0625, 0.8545, 0.0625, 0.8333, 0.0625, 0.8333, 0.0625, 0.8545, 0.0, 0.8545, 0.0, 0.8333, 1.0, 0.6753, 1.0, 0.8203, 0.9375, 0.8203, 0.9375, 0.6753, 0.9375, 0.6753, 0.9375, 0.8203, 0.875, 0.8203, 0.875, 0.6753, 0.875, 0.6753, 0.875, 0.8203, 0.8125, 0.8203, 0.8125, 0.6753, 0.8125, 0.6753, 0.8125, 0.8203, 0.75, 0.8203, 0.75, 0.6753, 0.75, 0.6753, 0.75, 0.8203, 0.6875, 0.8203, 0.6875, 0.6753, 0.6875, 0.6753, 0.6875, 0.8203, 0.625, 0.8203, 0.625, 0.6753, 0.625, 0.6753, 0.625, 0.8203, 0.5625, 0.8203, 0.5625, 0.6753, 0.5625, 0.6753, 0.5625, 0.8203, 0.5, 0.8203, 0.5, 0.6753, 0.5, 0.6753, 0.5, 0.8203, 0.4375, 0.8203, 0.4375, 0.6753, 0.4375, 0.6753, 0.4375, 0.8203, 0.375, 0.8203, 0.375, 0.6753, 0.375, 0.6753, 0.375, 0.8203, 0.3125, 0.8203, 0.3125, 0.6753, 0.3125, 0.6753, 0.3125, 0.8203, 0.25, 0.8203, 0.25, 0.6753, 0.25, 0.6753, 0.25, 0.8203, 0.1875, 0.8203, 0.1875, 0.6753, 0.1875, 0.6753, 0.1875, 0.8203, 0.125, 0.8203, 0.125, 0.6753, 0.125, 0.6753, 0.125, 0.8203, 0.0625, 0.8203, 0.0625, 0.6753, 0.0625, 0.6753, 0.0625, 0.8203, 0.0, 0.8203, 0.0, 0.6753, 0.0625, 0.6667, 0.0625, 0.6753, 0.0, 0.6753, 0.0, 0.6667, 0.125, 0.6667, 0.125, 0.6753, 0.0625, 0.6753, 0.0625, 0.6667, 0.1875, 0.6667, 0.1875, 0.6753, 0.125, 0.6753, 0.125, 0.6667, 0.25, 0.6667, 0.25, 0.6753, 0.1875, 0.6753, 0.1875, 0.6667, 0.3125, 0.6667, 0.3125, 0.6753, 0.25, 0.6753, 0.25, 0.6667, 0.375, 0.6667, 0.375, 0.6753, 0.3125, 0.6753, 0.3125, 0.6667, 0.4375, 0.6667, 0.4375, 0.6753, 0.375, 0.6753, 0.375, 0.6667, 0.5, 0.6667, 0.5, 0.6753, 0.4375, 0.6753, 0.4375, 0.6667, 0.5625, 0.6667, 0.5625, 0.6753, 0.5, 0.6753, 0.5, 0.6667, 0.625, 0.6667, 0.625, 0.6753, 0.5625, 0.6753, 0.5625, 0.6667, 0.6875, 0.6667, 0.6875, 0.6753, 0.625, 0.6753, 0.625, 0.6667, 0.75, 0.6667, 0.75, 0.6753, 0.6875, 0.6753, 0.6875, 0.6667, 0.8125, 0.6667, 0.8125, 0.6753, 0.75, 0.6753, 0.75, 0.6667, 0.875, 0.6667, 0.875, 0.6753, 0.8125, 0.6753, 0.8125, 0.6667, 0.9375, 0.6667, 0.9375, 0.6753, 0.875, 0.6753, 0.875, 0.6667, 1.0, 0.6667, 1.0, 0.6753, 0.9375, 0.6753, 0.9375, 0.6667, 0.0625, 0.6667, 0.125, 0.6667, 0.125, 0.6667, 0.0625, 0.6667, 0.875, 0.6667, 0.9375, 0.6667, 0.9375, 0.6667, 0.875, 0.6667, 0.4375, 0.6667, 0.5, 0.6667, 0.5, 0.6667, 0.4375, 0.6667, 0.0, 0.6667, 0.0625, 0.6667, 0.0625, 0.6667, 0.0, 0.6667, 0.8125, 0.6667, 0.875, 0.6667, 0.875, 0.6667, 0.8125, 0.6667, 0.375, 0.6667, 0.4375, 0.6667, 0.4375, 0.6667, 0.375, 0.6667, 0.75, 0.6667, 0.8125, 0.6667, 0.8125, 0.6667, 0.75, 0.6667, 0.3125, 0.6667, 0.375, 0.6667, 0.375, 0.6667, 0.3125, 0.6667, 0.5, 0.6667, 0.5625, 0.6667, 0.5625, 0.6667, 0.5, 0.6667, 0.9375, 0.6667, 1.0, 0.6667, 1.0, 0.6667, 0.9375, 0.6667, 0.125, 0.6667, 0.1875, 0.6667, 0.1875, 0.6667, 0.125, 0.6667, 0.5625, 0.6667, 0.625, 0.6667, 0.625, 0.6667, 0.5625, 0.6667, 0.1875, 0.6667, 0.25, 0.6667, 0.25, 0.6667, 0.1875, 0.6667, 0.625, 0.6667, 0.6875, 0.6667, 0.6875, 0.6667, 0.625, 0.6667, 0.25, 0.6667, 0.3125, 0.6667, 0.3125, 0.6667, 0.25, 0.6667, 0.6875, 0.6667, 0.75, 0.6667, 0.75, 0.6667, 0.6875, 0.6667, 0.9375, 0.8333, 0.875, 0.8333, 0.875, 0.8333, 0.9375, 0.8333, 0.5, 0.8333, 0.4375, 0.8333, 0.4375, 0.8333, 0.5, 0.8333, 0.0625, 0.8333, 0.0, 0.8333, 0.0, 0.8333, 0.0625, 0.8333, 0.875, 0.8333, 0.8125, 0.8333, 0.8125, 0.8333, 0.875, 0.8333, 0.4375, 0.8333, 0.375, 0.8333, 0.375, 0.8333, 0.4375, 0.8333, 0.8125, 0.8333, 0.75, 0.8333, 0.75, 0.8333, 0.8125, 0.8333, 0.375, 0.8333, 0.3125, 0.8333, 0.3125, 0.8333, 0.375, 0.8333, 0.75, 0.8333, 0.6875, 0.8333, 0.6875, 0.8333, 0.75, 0.8333, 0.125, 0.8333, 0.0625, 0.8333, 0.0625, 0.8333, 0.125, 0.8333, 0.5625, 0.8333, 0.5, 0.8333, 0.5, 0.8333, 0.5625, 0.8333, 1.0, 0.8333, 0.9375, 0.8333, 0.9375, 0.8333, 1.0, 0.8333, 0.1875, 0.8333, 0.125, 0.8333, 0.125, 0.8333, 0.1875, 0.8333, 0.625, 0.8333, 0.5625, 0.8333, 0.5625, 0.8333, 0.625, 0.8333, 0.25, 0.8333, 0.1875, 0.8333, 0.1875, 0.8333, 0.25, 0.8333, 0.6875, 0.8333, 0.625, 0.8333, 0.625, 0.8333, 0.6875, 0.8333, 0.3125, 0.8333, 0.25, 0.8333, 0.25, 0.8333, 0.3125, 0.8333])
me_cylinder_001.update()
me_cube_001 = bpy.data.meshes.new('Cube.001')
me_cube_001.from_pydata([(-1.0, -0.4759, 1.0), (-1.0, 0.5106, 1.0), (0.3326, -0.241, 0.1822), (0.3326, 0.2758, 0.1822), (-1.0, 1.0, -0.2358), (-1.0, -1.0, -0.2358), (0.3326, 0.5106, -0.2358), (0.3326, -0.4759, -0.2358), (-0.95, 0.9816, -0.2358), (-0.95, 0.5018, 0.9693), (-0.95, -0.9803, -0.2358), (-0.95, -0.4671, 0.9693), (0.2974, 0.282, 0.2038), (0.2974, -0.4897, -0.2358), (0.2974, 0.5236, -0.2358), (0.2974, -0.2472, 0.2038), (-1.0, -0.923, -0.2358), (-1.0, -0.4379, 1.0), (0.3326, -0.4379, -0.2358), (0.3326, -0.2211, 0.1822), (-0.95, -0.9048, -0.2358), (-0.95, -0.4298, 0.9693), (0.2974, -0.2269, 0.2038), (0.2974, -0.4507, -0.2358), (-1.0, 0.4388, 1.0), (0.3326, 0.4388, -0.2358), (-1.0, 0.8545, -0.2358), (0.3326, 0.2382, 0.1822), (-0.95, 0.8389, -0.2358), (-0.95, 0.4313, 0.9693), (0.2974, 0.2435, 0.2038), (0.2974, 0.4498, -0.2358), (-1.0, -0.5242, 0.8862), (-1.0, 0.5557, 0.8862), (0.3326, 0.2974, 0.1437), (0.3326, -0.2627, 0.1437), (-0.95, 0.546, 0.8583), (-0.95, -0.5143, 0.8583), (0.2974, -0.2696, 0.1633), (0.2974, 0.3042, 0.1633), (0.3326, -0.2411, 0.1437), (-1.0, -0.4826, 0.8862), (0.3326, 0.2567, 0.1437), (-1.0, 0.4771, 0.8862), (-1.0, 0.9442, -0.09478), (0.3326, 0.4838, -0.1881), (0.3326, -0.4491, -0.1881), (-0.95, -0.9218, -0.09828), (0.2974, -0.4621, -0.1856), (0.3326, -0.4132, -0.1881), (-1.0, -0.8677, -0.09478), (0.3326, 0.416, -0.1881), (-1.0, 0.8071, -0.09478), (-1.0, -0.9402, -0.09478), (-0.95, 0.9269, -0.09828), (0.2974, 0.496, -0.1856)], [], [(43, 24, 1, 33), (40, 19, 2, 35), (37, 11, 0, 32), (21, 17, 0, 11), (23, 18, 7, 13), (36, 33, 1, 9), (39, 36, 9, 12), (16, 20, 10, 5), (22, 21, 11, 15), (38, 15, 11, 37), (35, 2, 15, 38), (19, 22, 15, 2), (34, 39, 12, 3), (20, 23, 13, 10), (28, 31, 23, 20), (27, 30, 22, 19), (30, 29, 21, 22), (26, 28, 20, 16), (31, 25, 18, 23), (29, 24, 17, 21), (42, 27, 19, 40), (32, 0, 17, 41), (34, 3, 27, 42), (9, 1, 24, 29), (14, 6, 25, 31), (4, 8, 28, 26), (12, 9, 29, 30), (3, 12, 30, 27), (8, 14, 31, 28), (41, 17, 24, 43), (50, 41, 43, 52), (45, 34, 42, 51), (53, 32, 41, 50), (51, 42, 40, 49), (45, 55, 39, 34), (46, 35, 38, 48), (48, 38, 37, 47), (55, 54, 36, 39), (54, 44, 33, 36), (47, 37, 32, 53), (49, 40, 35, 46), (52, 43, 33, 44), (26, 52, 44, 4), (18, 49, 46, 7), (10, 47, 53, 5), (8, 4, 44, 54), (14, 8, 54, 55), (13, 48, 47, 10), (7, 46, 48, 13), (6, 14, 55, 45), (25, 51, 49, 18), (5, 53, 50, 16), (6, 45, 51, 25), (16, 50, 52, 26)])
me_cube_001.polygons.foreach_set('use_smooth', [True] * 54)
_uv = me_cube_001.uv_layers.new(name='UVMap')
_uv.uv.foreach_set('vector', [0.602, 0.1846, 0.625, 0.1799, 0.625, 0.1888, 0.602, 0.1945, 0.602, 0.6853, 0.625, 0.6797, 0.625, 0.6845, 0.602, 0.6905, 0.602, 0.9884, 0.625, 0.9882, 0.625, 1.0, 0.602, 1.0, 0.8656, 0.6797, 0.875, 0.6797, 0.875, 0.6845, 0.8656, 0.6845, 0.375, 0.7465, 0.375, 0.7404, 0.375, 0.75, 0.375, 0.7566, 0.602, 0.208, 0.602, 0.1945, 0.625, 0.1888, 0.625, 0.2028, 0.602, 0.546, 0.602, 0.208, 0.625, 0.2028, 0.625, 0.5513, 0.375, 0.9711, 0.375, 0.9625, 0.375, 0.9906, 0.375, 1.0, 0.6316, 0.6797, 0.8656, 0.6797, 0.8656, 0.6845, 0.6316, 0.6845, 0.602, 0.6987, 0.625, 0.6928, 0.625, 0.9882, 0.602, 0.9884, 0.602, 0.6905, 0.625, 0.6845, 0.625, 0.6928, 0.602, 0.6987, 0.625, 0.6797, 0.6316, 0.6797, 0.6316, 0.6845, 0.625, 0.6845, 0.602, 0.5555, 0.602, 0.546, 0.625, 0.5513, 0.625, 0.5612, 0.375, 0.9625, 0.375, 0.7465, 0.375, 0.7566, 0.375, 0.9906, 0.375, 0.3126, 0.375, 0.5125, 0.375, 0.7465, 0.375, 0.9625, 0.625, 0.5701, 0.6316, 0.5701, 0.6316, 0.6797, 0.625, 0.6797, 0.6316, 0.5701, 0.8656, 0.5701, 0.8656, 0.6797, 0.6316, 0.6797, 0.375, 0.3046, 0.375, 0.3126, 0.375, 0.9625, 0.375, 0.9711, 0.375, 0.5125, 0.375, 0.5182, 0.375, 0.7404, 0.375, 0.7465, 0.8656, 0.5701, 0.875, 0.5701, 0.875, 0.6797, 0.8656, 0.6797, 0.602, 0.5654, 0.625, 0.5701, 0.625, 0.6797, 0.602, 0.6853, 0.602, 0.05948, 0.625, 0.06551, 0.625, 0.07026, 0.602, 0.06468, 0.602, 0.5555, 0.625, 0.5612, 0.625, 0.5701, 0.602, 0.5654, 0.8656, 0.5612, 0.875, 0.5612, 0.875, 0.5701, 0.8656, 0.5701, 0.375, 0.4934, 0.375, 0.5, 0.375, 0.5182, 0.375, 0.5125, 0.375, 0.25, 0.375, 0.2594, 0.375, 0.3126, 0.375, 0.3046, 0.6316, 0.5612, 0.8656, 0.5612, 0.8656, 0.5701, 0.6316, 0.5701, 0.625, 0.5612, 0.6316, 0.5612, 0.6316, 0.5701, 0.625, 0.5701, 0.375, 0.2594, 0.375, 0.4934, 0.375, 0.5125, 0.375, 0.3126, 0.602, 0.06468, 0.625, 0.07026, 0.625, 0.1799, 0.602, 0.1846, 0.4035, 0.01654, 0.602, 0.06468, 0.602, 0.1846, 0.4035, 0.2259, 0.4035, 0.507, 0.602, 0.5555, 0.602, 0.5654, 0.4035, 0.5241, 0.4035, 0.007475, 0.602, 0.05948, 0.602, 0.06468, 0.4035, 0.01654, 0.4035, 0.5241, 0.602, 0.5654, 0.602, 0.6853, 0.4035, 0.7335, 0.4035, 0.507, 0.4035, 0.5, 0.602, 0.546, 0.602, 0.5555, 0.4035, 0.7425, 0.602, 0.6905, 0.602, 0.6987, 0.4035, 0.7493, 0.4035, 0.7493, 0.602, 0.6987, 0.602, 0.9884, 0.4035, 0.9903, 0.4035, 0.5, 0.4035, 0.2529, 0.602, 0.208, 0.602, 0.546, 0.4035, 0.2529, 0.4035, 0.243, 0.602, 0.1945, 0.602, 0.208, 0.4035, 0.9903, 0.602, 0.9884, 0.602, 1.0, 0.4035, 1.0, 0.4035, 0.7335, 0.602, 0.6853, 0.602, 0.6905, 0.4035, 0.7425, 0.4035, 0.2259, 0.602, 0.1846, 0.602, 0.1945, 0.4035, 0.243, 0.375, 0.2318, 0.4035, 0.2259, 0.4035, 0.243, 0.375, 0.25, 0.375, 0.7404, 0.4035, 0.7335, 0.4035, 0.7425, 0.375, 0.75, 0.375, 0.9906, 0.4035, 0.9903, 0.4035, 1.0, 0.375, 1.0, 0.375, 0.2594, 0.375, 0.25, 0.4035, 0.243, 0.4035, 0.2529, 0.375, 0.4934, 0.375, 0.2594, 0.4035, 0.2529, 0.4035, 0.5, 0.375, 0.7566, 0.4035, 0.7493, 0.4035, 0.9903, 0.375, 0.9906, 0.375, 0.75, 0.4035, 0.7425, 0.4035, 0.7493, 0.375, 0.7566, 0.375, 0.5, 0.375, 0.4934, 0.4035, 0.5, 0.4035, 0.507, 0.375, 0.5182, 0.4035, 0.5241, 0.4035, 0.7335, 0.375, 0.7404, 0.375, 0.0, 0.4035, 0.007475, 0.4035, 0.01654, 0.375, 0.009623, 0.375, 0.5, 0.4035, 0.507, 0.4035, 0.5241, 0.375, 0.5182, 0.375, 0.009623, 0.4035, 0.01654, 0.4035, 0.2259, 0.375, 0.2318])
me_cube_001.update()
me_cube_002 = bpy.data.meshes.new('Cube.002')
me_cube_002.from_pydata([(-1.016, -0.4813, 2.058), (-1.01, 0.5106, 2.058), (4.335, -0.4813, 0.4243), (4.335, 0.2758, 0.4243), (-1.05, 1.0, -0.2358), (-1.411, -0.4813, -0.2358), (4.335, 0.5106, -0.2724), (4.335, -0.4813, -0.2724), (-1.001, 0.9816, -0.2358), (-0.9605, 0.5018, 2.027), (-1.357, -0.4813, -0.2358), (-0.9672, -0.4813, 2.027), (4.3, 0.282, 0.4496), (4.3, -0.4813, -0.2724), (4.3, 0.5236, -0.2724), (4.3, -0.4813, 0.4496), (-1.401, -0.4318, -0.2358), (-1.016, -0.4318, 2.058), (4.335, -0.4318, -0.2724), (4.335, -0.4318, 0.4243), (-1.347, -0.4318, -0.2358), (-0.9672, -0.4318, 2.027), (4.3, -0.4318, 0.4496), (4.3, -0.4318, -0.2724), (-1.011, 0.4388, 2.058), (4.335, 0.4388, -0.2724), (-1.057, 0.8545, -0.2358), (4.335, 0.2382, 0.4243), (-1.007, 0.8389, -0.2358), (-0.9614, 0.4313, 2.027), (4.3, 0.2435, 0.4496), (4.3, 0.4498, -0.2724), (-1.021, -0.4813, 1.944), (-1.012, 0.5557, 1.944), (4.335, 0.2974, 0.3793), (4.335, -0.4813, 0.3793), (-0.9631, 0.546, 1.916), (-0.9713, -0.4813, 1.916), (4.3, -0.4813, 0.4022), (4.3, 0.3042, 0.4022), (4.335, -0.4318, 0.3793), (-1.023, -0.4318, 1.943), (4.335, 0.2567, 0.3793), (-1.013, 0.4771, 1.944), (-1.052, 0.9442, -0.09478), (4.335, 0.4838, -0.2166), (4.335, -0.4813, -0.2166), (-1.321, -0.4813, -0.09828), (4.3, -0.4813, -0.2137), (4.335, -0.4318, -0.2166), (-1.368, -0.4318, -0.09478), (4.335, 0.416, -0.2166), (-1.058, 0.8071, -0.09478), (-1.376, -0.4813, -0.09478), (-1.003, 0.9269, -0.09828), (4.3, 0.496, -0.2137), (3.023, 0.6339, -0.2636), (2.153, 0.7091, -0.2576), (3.031, -0.4813, 0.8295), (2.167, -0.4813, 1.088), (2.169, 0.371, 1.088), (3.033, 0.3349, 0.8295), (2.009, -0.4813, -0.2576), (2.938, -0.4813, -0.2636), (2.94, -0.4318, -0.2636), (2.013, -0.4318, -0.2576), (2.167, -0.4318, 1.088), (3.031, -0.4318, 0.8295), (2.169, 0.3196, 1.088), (3.033, 0.2887, 0.8295), (3.022, 0.5435, -0.2636), (2.151, 0.6074, -0.2576), (3.03, -0.4813, 0.7668), (2.165, -0.4813, 1.015), (2.168, 0.4022, 1.015), (3.032, 0.3625, 0.7668), (2.152, 0.6705, -0.167), (3.023, 0.5998, -0.1859), (2.946, -0.4813, -0.1859), (2.024, -0.4813, -0.167), (-1.198, -0.4813, 0.9245), (-0.983, 0.7365, 0.9089), (4.3, 0.4001, 0.09425), (-1.032, 0.7499, 0.9245), (4.335, 0.3906, 0.08133), (4.335, -0.4813, 0.08133), (-1.146, -0.4813, 0.9089), (4.3, -0.4813, 0.09425), (4.335, -0.4318, 0.08133), (-1.196, -0.4318, 0.9242), (4.335, 0.3363, 0.08133), (-1.036, 0.6421, 0.9245), (3.028, 0.4811, 0.2905), (2.16, 0.5363, 0.4242), (2.988, -0.4813, 0.2905), (2.094, -0.4813, 0.4242)], [], [(43, 24, 1, 33), (40, 19, 2, 35), (37, 11, 0, 32), (21, 17, 0, 11), (23, 18, 7, 13), (36, 33, 1, 9), (74, 36, 9, 60), (16, 20, 10, 5), (66, 21, 11, 59), (73, 59, 11, 37), (35, 2, 15, 38), (19, 22, 15, 2), (34, 39, 12, 3), (64, 23, 13, 63), (70, 31, 23, 64), (27, 30, 22, 19), (68, 29, 21, 66), (26, 28, 20, 16), (31, 25, 18, 23), (29, 24, 17, 21), (42, 27, 19, 40), (32, 0, 17, 41), (34, 3, 27, 42), (9, 1, 24, 29), (14, 6, 25, 31), (4, 8, 28, 26), (60, 9, 29, 68), (3, 12, 30, 27), (56, 14, 31, 70), (41, 17, 24, 43), (89, 41, 43, 91), (84, 34, 42, 90), (80, 32, 41, 89), (90, 42, 40, 88), (84, 82, 39, 34), (85, 35, 38, 87), (95, 73, 37, 86), (93, 81, 36, 74), (81, 83, 33, 36), (86, 37, 32, 80), (88, 40, 35, 85), (91, 43, 33, 83), (26, 52, 44, 4), (18, 49, 46, 7), (10, 47, 53, 5), (8, 4, 44, 54), (57, 8, 54, 76), (62, 79, 47, 10), (7, 46, 48, 13), (6, 14, 55, 45), (25, 51, 49, 18), (5, 53, 50, 16), (6, 45, 51, 25), (16, 50, 52, 26), (13, 48, 78, 63), (63, 78, 79, 62), (14, 56, 77, 55), (56, 57, 76, 77), (82, 92, 75, 39), (92, 93, 74, 75), (87, 38, 72, 94), (94, 72, 73, 95), (8, 57, 71, 28), (57, 56, 70, 71), (12, 61, 69, 30), (61, 60, 68, 69), (30, 69, 67, 22), (69, 68, 66, 67), (28, 71, 65, 20), (71, 70, 64, 65), (20, 65, 62, 10), (65, 64, 63, 62), (38, 15, 58, 72), (72, 58, 59, 73), (22, 67, 58, 15), (67, 66, 59, 58), (39, 75, 61, 12), (75, 74, 60, 61), (78, 94, 95, 79), (48, 87, 94, 78), (77, 76, 93, 92), (55, 77, 92, 82), (52, 91, 83, 44), (49, 88, 85, 46), (47, 86, 80, 53), (54, 44, 83, 81), (76, 54, 81, 93), (79, 95, 86, 47), (46, 85, 87, 48), (45, 55, 82, 84), (51, 90, 88, 49), (53, 80, 89, 50), (45, 84, 90, 51), (50, 89, 91, 52)])
me_cube_002.polygons.foreach_set('use_smooth', [True] * 94)
_uv = me_cube_002.uv_layers.new(name='UVMap')
_uv.uv.foreach_set('vector', [0.602, 0.1846, 0.625, 0.1799, 0.625, 0.1888, 0.602, 0.1945, 0.602, 0.6853, 0.625, 0.6797, 0.625, 0.6845, 0.602, 0.6905, 0.602, 0.9884, 0.625, 0.9882, 0.625, 1.0, 0.602, 1.0, 0.8656, 0.6797, 0.875, 0.6797, 0.875, 0.6845, 0.8656, 0.6845, 0.375, 0.7465, 0.375, 0.7404, 0.375, 0.75, 0.375, 0.7566, 0.602, 0.208, 0.602, 0.1945, 0.625, 0.1888, 0.625, 0.2028, 0.602, 0.4091, 0.602, 0.208, 0.625, 0.2028, 0.625, 0.4102, 0.375, 0.9711, 0.375, 0.9625, 0.375, 0.9906, 0.375, 1.0, 0.7264, 0.6797, 0.8656, 0.6797, 0.8656, 0.6845, 0.7264, 0.6845, 0.602, 0.816, 0.625, 0.8124, 0.625, 0.9882, 0.602, 0.9884, 0.602, 0.6905, 0.625, 0.6845, 0.625, 0.6928, 0.602, 0.6987, 0.625, 0.6797, 0.6316, 0.6797, 0.6316, 0.6845, 0.625, 0.6845, 0.602, 0.5555, 0.602, 0.546, 0.625, 0.5513, 0.625, 0.5612, 0.375, 0.7985, 0.375, 0.7465, 0.375, 0.7566, 0.375, 0.813, 0.375, 0.4644, 0.375, 0.5125, 0.375, 0.7465, 0.375, 0.7985, 0.625, 0.5701, 0.6316, 0.5701, 0.6316, 0.6797, 0.625, 0.6797, 0.7264, 0.5701, 0.8656, 0.5701, 0.8656, 0.6797, 0.7264, 0.6797, 0.375, 0.3046, 0.375, 0.3126, 0.375, 0.9625, 0.375, 0.9711, 0.375, 0.5125, 0.375, 0.5182, 0.375, 0.7404, 0.375, 0.7465, 0.8656, 0.5701, 0.875, 0.5701, 0.875, 0.6797, 0.8656, 0.6797, 0.602, 0.5654, 0.625, 0.5701, 0.625, 0.6797, 0.602, 0.6853, 0.602, 0.05948, 0.625, 0.06551, 0.625, 0.07026, 0.602, 0.06468, 0.602, 0.5555, 0.625, 0.5612, 0.625, 0.5701, 0.602, 0.5654, 0.8656, 0.5612, 0.875, 0.5612, 0.875, 0.5701, 0.8656, 0.5701, 0.375, 0.4934, 0.375, 0.5, 0.375, 0.5182, 0.375, 0.5125, 0.375, 0.25, 0.375, 0.2594, 0.375, 0.3126, 0.375, 0.3046, 0.7264, 0.5612, 0.8656, 0.5612, 0.8656, 0.5701, 0.7264, 0.5701, 0.625, 0.5612, 0.6316, 0.5612, 0.6316, 0.5701, 0.625, 0.5701, 0.375, 0.437, 0.375, 0.4934, 0.375, 0.5125, 0.375, 0.4644, 0.602, 0.06468, 0.625, 0.07026, 0.625, 0.1799, 0.602, 0.1846, 0.5028, 0.04061, 0.602, 0.06468, 0.602, 0.1846, 0.5028, 0.2053, 0.5028, 0.5313, 0.602, 0.5555, 0.602, 0.5654, 0.5028, 0.5447, 0.5028, 0.03348, 0.602, 0.05948, 0.602, 0.06468, 0.5028, 0.04061, 0.5028, 0.5447, 0.602, 0.5654, 0.602, 0.6853, 0.5028, 0.7094, 0.5028, 0.5313, 0.5028, 0.523, 0.602, 0.546, 0.602, 0.5555, 0.5028, 0.7165, 0.602, 0.6905, 0.602, 0.6987, 0.5028, 0.724, 0.5028, 0.8315, 0.602, 0.816, 0.602, 0.9884, 0.5028, 0.9894, 0.5028, 0.4045, 0.5028, 0.2305, 0.602, 0.208, 0.602, 0.4091, 0.5028, 0.2305, 0.5028, 0.2187, 0.602, 0.1945, 0.602, 0.208, 0.5028, 0.9894, 0.602, 0.9884, 0.602, 1.0, 0.5028, 1.0, 0.5028, 0.7094, 0.602, 0.6853, 0.602, 0.6905, 0.5028, 0.7165, 0.5028, 0.2053, 0.602, 0.1846, 0.602, 0.1945, 0.5028, 0.2187, 0.375, 0.2318, 0.4035, 0.2259, 0.4035, 0.243, 0.375, 0.25, 0.375, 0.7404, 0.4035, 0.7335, 0.4035, 0.7425, 0.375, 0.75, 0.375, 0.9906, 0.4035, 0.9903, 0.4035, 1.0, 0.375, 1.0, 0.375, 0.2594, 0.375, 0.25, 0.4035, 0.243, 0.4035, 0.2529, 0.375, 0.3986, 0.375, 0.2594, 0.4035, 0.2529, 0.4035, 0.3999, 0.375, 0.8514, 0.4035, 0.8469, 0.4035, 0.9903, 0.375, 0.9906, 0.375, 0.75, 0.4035, 0.7425, 0.4035, 0.7493, 0.375, 0.7566, 0.375, 0.5, 0.375, 0.4934, 0.4035, 0.5, 0.4035, 0.507, 0.375, 0.5182, 0.4035, 0.5241, 0.4035, 0.7335, 0.375, 0.7404, 0.375, 0.0, 0.4035, 0.007475, 0.4035, 0.01654, 0.375, 0.009623, 0.375, 0.5, 0.4035, 0.507, 0.4035, 0.5241, 0.375, 0.5182, 0.375, 0.009623, 0.4035, 0.01654, 0.4035, 0.2259, 0.375, 0.2318, 0.375, 0.7566, 0.4035, 0.7493, 0.4035, 0.8074, 0.375, 0.813, 0.375, 0.813, 0.4035, 0.8074, 0.4035, 0.8469, 0.375, 0.8514, 0.375, 0.4934, 0.375, 0.437, 0.4035, 0.4405, 0.4035, 0.5, 0.375, 0.437, 0.375, 0.3986, 0.4035, 0.3999, 0.4035, 0.4405, 0.5028, 0.523, 0.5028, 0.4525, 0.602, 0.4646, 0.602, 0.546, 0.5028, 0.4525, 0.5028, 0.4045, 0.602, 0.4091, 0.602, 0.4646, 0.5028, 0.724, 0.602, 0.6987, 0.602, 0.7685, 0.5028, 0.7879, 0.5028, 0.7879, 0.602, 0.7685, 0.602, 0.816, 0.5028, 0.8315, 0.375, 0.2594, 0.375, 0.3986, 0.375, 0.4316, 0.375, 0.3126, 0.375, 0.3986, 0.375, 0.437, 0.375, 0.4644, 0.375, 0.4316, 0.6316, 0.5612, 0.688, 0.5612, 0.688, 0.5701, 0.6316, 0.5701, 0.688, 0.5612, 0.7264, 0.5612, 0.7264, 0.5701, 0.688, 0.5701, 0.6316, 0.5701, 0.688, 0.5701, 0.688, 0.6797, 0.6316, 0.6797, 0.688, 0.5701, 0.7264, 0.5701, 0.7264, 0.6797, 0.688, 0.6797, 0.375, 0.3126, 0.375, 0.4316, 0.375, 0.834, 0.375, 0.9625, 0.375, 0.4316, 0.375, 0.4644, 0.375, 0.7985, 0.375, 0.834, 0.375, 0.9625, 0.375, 0.834, 0.375, 0.8514, 0.375, 0.9906, 0.375, 0.834, 0.375, 0.7985, 0.375, 0.813, 0.375, 0.8514, 0.602, 0.6987, 0.625, 0.6928, 0.625, 0.764, 0.602, 0.7685, 0.602, 0.7685, 0.625, 0.764, 0.625, 0.8124, 0.602, 0.816, 0.6316, 0.6797, 0.688, 0.6797, 0.688, 0.6845, 0.6316, 0.6845, 0.688, 0.6797, 0.7264, 0.6797, 0.7264, 0.6845, 0.688, 0.6845, 0.602, 0.546, 0.602, 0.4646, 0.625, 0.4674, 0.625, 0.5513, 0.602, 0.4646, 0.602, 0.4091, 0.625, 0.4102, 0.625, 0.4674, 0.4035, 0.8074, 0.5028, 0.7879, 0.5028, 0.8315, 0.4035, 0.8469, 0.4035, 0.7493, 0.5028, 0.724, 0.5028, 0.7879, 0.4035, 0.8074, 0.4035, 0.4405, 0.4035, 0.3999, 0.5028, 0.4045, 0.5028, 0.4525, 0.4035, 0.5, 0.4035, 0.4405, 0.5028, 0.4525, 0.5028, 0.523, 0.4035, 0.2259, 0.5028, 0.2053, 0.5028, 0.2187, 0.4035, 0.243, 0.4035, 0.7335, 0.5028, 0.7094, 0.5028, 0.7165, 0.4035, 0.7425, 0.4035, 0.9903, 0.5028, 0.9894, 0.5028, 1.0, 0.4035, 1.0, 0.4035, 0.2529, 0.4035, 0.243, 0.5028, 0.2187, 0.5028, 0.2305, 0.4035, 0.3999, 0.4035, 0.2529, 0.5028, 0.2305, 0.5028, 0.4045, 0.4035, 0.8469, 0.5028, 0.8315, 0.5028, 0.9894, 0.4035, 0.9903, 0.4035, 0.7425, 0.5028, 0.7165, 0.5028, 0.724, 0.4035, 0.7493, 0.4035, 0.507, 0.4035, 0.5, 0.5028, 0.523, 0.5028, 0.5313, 0.4035, 0.5241, 0.5028, 0.5447, 0.5028, 0.7094, 0.4035, 0.7335, 0.4035, 0.007475, 0.5028, 0.03348, 0.5028, 0.04061, 0.4035, 0.01654, 0.4035, 0.507, 0.5028, 0.5313, 0.5028, 0.5447, 0.4035, 0.5241, 0.4035, 0.01654, 0.5028, 0.04061, 0.5028, 0.2053, 0.4035, 0.2259])
me_cube_002.update()

# ---- objects
ob_cube = bpy.data.objects.new('Cube', me_cube)
ob_cylinder = bpy.data.objects.new('Cylinder', me_cylinder)
ob_cylinder_001 = bpy.data.objects.new('Cylinder.001', me_cylinder_001)
ob_cube_001 = bpy.data.objects.new('Cube.001', me_cube_001)
ob_cube_002 = bpy.data.objects.new('Cube.002', me_cube_002)
ob_cylinder_002 = bpy.data.objects.new('Cylinder.002', me_cylinder_001)
ob_cylinder_003 = bpy.data.objects.new('Cylinder.003', me_cylinder_001)
ob_cylinder_004 = bpy.data.objects.new('Cylinder.004', me_cylinder_001)
ob_light = bpy.data.objects.new('Light', light_light)
ob_camera = bpy.data.objects.new('Camera', cam_camera)

# ---- transforms, parenting, visibility, modifiers, constraints
ob_cube.location = (0.0, 0.0, 0.0)
ob_cube.lock_rotations_4d = False
ob_cube.empty_display_type = 'ARROWS'
ob_cube.lineart.crease_threshold = 0.0
_m = ob_cube.modifiers.new('Subdivision', 'SUBSURF')
_m.levels = 2
_m.render_levels = 1
_m = ob_cube.modifiers.new('Mirror', 'MIRROR')
_m.use_clip = True
ob_cylinder.location = (1.031, 0.007155, 8.223e-09)
ob_cylinder.rotation_euler = (-1.344e-07, 1.571, 0.0)
ob_cylinder.scale = (0.1463, 0.1463, 0.1463)
_m = ob_cylinder.modifiers.new('Mirror', 'MIRROR')
_m.mirror_object = ob_cube
ob_cylinder_001.location = (0.0, 1.303, 0.0)
ob_cylinder_001.rotation_euler = (1.571, -0.0, 0.0)
ob_cylinder_001.scale = (0.8499, 0.8499, 0.4727)
_m = ob_cylinder_001.modifiers.new('Subdivision', 'SUBSURF')
_m.levels = 2
ob_cube_001.location = (2.117, 0.007155, 3.67e-08)
_m = ob_cube_001.modifiers.new('Subdivision', 'SUBSURF')
_m = ob_cube_001.modifiers.new('Mirror', 'MIRROR')
_m.mirror_object = ob_cube
ob_cube_002.location = (1.298, -0.4306, -0.7767)
ob_cube_002.rotation_euler = (-1.571, 7.55e-08, -1.571)
_m = ob_cube_002.modifiers.new('Subdivision', 'SUBSURF')
_m = ob_cube_002.modifiers.new('Mirror', 'MIRROR')
_m.mirror_object = ob_cube
ob_cylinder_002.location = (1.973, 0.9208, -0.9014)
ob_cylinder_002.rotation_euler = (1.571, -0.0, 0.0)
ob_cylinder_002.scale = (0.3724, 0.3724, 0.2071)
_m = ob_cylinder_002.modifiers.new('Subdivision', 'SUBSURF')
_m.levels = 2
_m = ob_cylinder_002.modifiers.new('Mirror', 'MIRROR')
_m.mirror_object = ob_cylinder_001
ob_cylinder_003.location = (2.57, 0.9208, -0.7592)
ob_cylinder_003.rotation_euler = (1.571, -0.0, 0.0)
ob_cylinder_003.scale = (0.215, 0.215, 0.1196)
_m = ob_cylinder_003.modifiers.new('Subdivision', 'SUBSURF')
_m.levels = 2
_m = ob_cylinder_003.modifiers.new('Mirror', 'MIRROR')
_m.mirror_object = ob_cylinder_001
ob_cylinder_004.location = (2.442, 0.9208, -1.129)
ob_cylinder_004.rotation_euler = (1.571, -0.0, 0.0)
ob_cylinder_004.scale = (0.1441, 0.1441, 0.08013)
_m = ob_cylinder_004.modifiers.new('Subdivision', 'SUBSURF')
_m.levels = 2
_m = ob_cylinder_004.modifiers.new('Mirror', 'MIRROR')
_m.mirror_object = ob_cylinder_001
ob_light.location = (4.076, 1.005, 5.904)
ob_light.rotation_euler = (0.6503, 0.05522, 1.866)
ob_light.lock_rotations_4d = False
ob_light.empty_display_type = 'ARROWS'
ob_light.color = (0.0, 0.0, 0.0, 0.0)
ob_light.lineart.crease_threshold = 0.0
ob_camera.location = (7.359, -6.926, 4.958)
ob_camera.rotation_euler = (1.109, 0.0, 0.8149)
ob_camera.lock_rotations_4d = False
ob_camera.empty_display_type = 'ARROWS'
ob_camera.color = (0.0, 0.0, 0.0, 0.0)
ob_camera.display_type = 'WIRE'
ob_camera.lineart.crease_threshold = 0.0

# ---- collection membership
scene.collection.objects.link(ob_cube)
scene.collection.objects.link(ob_cylinder)
scene.collection.objects.link(ob_cylinder_001)
scene.collection.objects.link(ob_cube_001)
scene.collection.objects.link(ob_cube_002)
scene.collection.objects.link(ob_cylinder_002)
scene.collection.objects.link(ob_cylinder_003)
scene.collection.objects.link(ob_cylinder_004)
col_tools.objects.link(ob_light)
col_tools.objects.link(ob_camera)

# ---- scene / render settings (as saved in the file)
scene.camera = ob_camera
scene.frame_start = 1; scene.frame_end = 250; scene.frame_set(54)
scene.render.engine = 'BLENDER_EEVEE_NEXT'
scene.cycles.sampling_pattern = 'TABULATED_SOBOL'
scene.cycles.use_light_tree = False
scene.view_settings.view_transform = 'Filmic'
bpy.context.view_layer.update()
